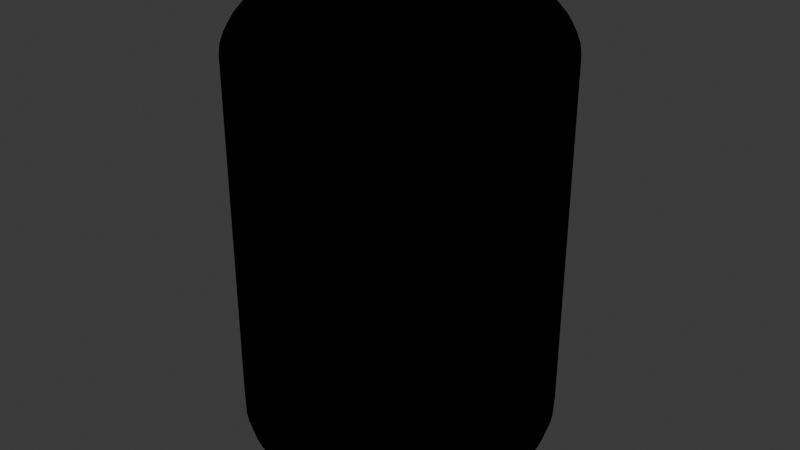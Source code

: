 # Source: can00.blend  (saved by Blender 4.3.34; exported with 4.5.12 LTS)
import bpy
from mathutils import Matrix  # noqa: F401  (used for matrix-valued properties, if any)

bpy.ops.wm.read_factory_settings(use_empty=True)
scene = bpy.context.scene
scene.name = 'Scene'

# ---- collections
col_collection = bpy.data.collections.new('Collection'); scene.collection.children.link(col_collection)

# ---- images (referenced by path relative to the original .blend; pixels are not part of the script)
import os
ASSET_DIR = os.environ.get("B2B_ASSET_DIR", "")  # directory of the original .blend (textures are referenced by path, not embedded)
HERE = os.path.dirname(os.path.abspath(__file__))  # packed textures are extracted next to this script under _unpacked/

def load_image(name, relpath, width, height, colorspace="sRGB"):
    """Load a texture the original file referenced (path relative to the .blend, or extracted next to this script)."""
    p = next((c for c in (os.path.join(HERE, relpath), os.path.join(ASSET_DIR, relpath)) if relpath and os.path.exists(c)), "")
    if p:
        img = bpy.data.images.load(p, check_existing=True)
        img.name = name
    else:  # same state as the original file: an image datablock whose file is absent (Cycles renders it pink)
        img = bpy.data.images.new(name, width, height)
        img.source = "FILE"
        img.filepath = "//" + (relpath or name)
    img.colorspace_settings.name = colorspace
    return img
img_can00_alb_png = load_image('Can00_Alb.png', 'Textures/Can00_Alb.png', 1024, 1024, 'sRGB')
img_can00_rgh_png = load_image('Can00_Rgh.png', 'Textures/Can00_Rgh.png', 1024, 1024, 'sRGB')
img_can00_mtl_png = load_image('Can00_Mtl.png', 'Textures/Can00_Mtl.png', 1024, 1024, 'sRGB')

# ---- materials (node trees are filled in below, after node groups)
mat_canmetal00 = bpy.data.materials.new('CanMetal00')
mat_canwrapping00 = bpy.data.materials.new('CanWrapping00')
mat_outline = bpy.data.materials.new('Outline')
mat_outline.diffuse_color = (0.0, 0.0, 0.0, 1.0)
mat_outline.roughness = 1.0

# ---- node groups
ng_smooth_by_angle = bpy.data.node_groups.new('Smooth by Angle', 'GeometryNodeTree')
_s = ng_smooth_by_angle.interface.new_socket(name='Mesh', in_out='OUTPUT', socket_type='NodeSocketGeometry')
_s = ng_smooth_by_angle.interface.new_socket(name='Mesh', in_out='INPUT', socket_type='NodeSocketGeometry')
_s = ng_smooth_by_angle.interface.new_socket(name='Angle', in_out='INPUT', socket_type='NodeSocketFloat')
_s.subtype = 'ANGLE'
_s.default_value = 0.5236
_s.min_value = 0.0
_s.max_value = 3.142
_s.description = 'Maximum face angle for smooth edges'
_s = ng_smooth_by_angle.interface.new_socket(name='Ignore Sharpness', in_out='INPUT', socket_type='NodeSocketBool')
_s.force_non_field = True
ng_smooth_by_angle.description = 'Set the sharpness of mesh edges based on the angle between the neighboring faces'
ng_smooth_by_angle.is_modifier = True
_N = ng_smooth_by_angle.nodes; _L = ng_smooth_by_angle.links
n0 = _N.new('GeometryNodeSetShadeSmooth'); n0.name = 'Set Shade Smooth'; n0.location = (120, -80)
n0.domain = 'EDGE'
n1 = _N.new('GeometryNodeSetShadeSmooth'); n1.name = 'Set Shade Smooth.001'; n1.location = (300, -80)
n2 = _N.new('NodeGroupOutput'); n2.name = 'Group Output'; n2.location = (480, -80)
n3 = _N.new('GeometryNodeInputMeshEdgeAngle'); n3.name = 'Edge Angle'; n3.location = (-440, -240)
n4 = _N.new('NodeGroupInput'); n4.name = 'Group Input'; n4.location = (-80, -80)
n5 = _N.new('GeometryNodeInputEdgeSmooth'); n5.name = 'Is Edge Smooth'; n5.location = (-260, -120)
n6 = _N.new('GeometryNodeInputShadeSmooth'); n6.name = 'Is Shade Smooth'; n6.location = (-440, -397)
n7 = _N.new('FunctionNodeCompare'); n7.name = 'Compare'; n7.location = (-260, -260)
n7.operation = 'LESS_EQUAL'
n7.inputs[6].default_value = (0.0, 0.0, 0.0, 0.0)
n7.inputs[7].default_value = (0.0, 0.0, 0.0, 0.0)
n8 = _N.new('FunctionNodeBooleanMath'); n8.name = 'Boolean Math.001'; n8.location = (-80, -260)
n9 = _N.new('NodeGroupInput'); n9.name = 'Group Input.001'; n9.location = (-440, -329)
n10 = _N.new('NodeGroupInput'); n10.name = 'Group Input.002'; n10.location = (-259, -189)
n11 = _N.new('FunctionNodeBooleanMath'); n11.name = 'Boolean Math'; n11.location = (-80, -149)
n11.operation = 'OR'
n12 = _N.new('FunctionNodeBooleanMath'); n12.name = 'Boolean Math.002'; n12.location = (-260, -380)
n12.operation = 'OR'
n13 = _N.new('NodeGroupInput'); n13.name = 'Group Input.003'; n13.location = (-440, -460)
_L.new(n3.outputs[0], n7.inputs[0])
_L.new(n1.outputs[0], n2.inputs[0])
_L.new(n9.outputs[1], n7.inputs[1])
_L.new(n7.outputs[0], n8.inputs[0])
_L.new(n4.outputs[0], n0.inputs[0])
_L.new(n0.outputs[0], n1.inputs[0])
_L.new(n8.outputs[0], n0.inputs[2])
_L.new(n10.outputs[2], n11.inputs[1])
_L.new(n5.outputs[0], n11.inputs[0])
_L.new(n11.outputs[0], n0.inputs[1])
_L.new(n13.outputs[2], n12.inputs[1])
_L.new(n6.outputs[0], n12.inputs[0])
_L.new(n12.outputs[0], n8.inputs[1])
n2.is_active_output = True

# ---- material node trees
mat_canmetal00.use_nodes = True; mat_canmetal00.node_tree.nodes.clear()
_N = mat_canmetal00.node_tree.nodes; _L = mat_canmetal00.node_tree.links
n0 = _N.new('ShaderNodeBsdfPrincipled'); n0.name = 'Principled BSDF'; n0.location = (10, 300)
n0.inputs[0].default_value = (0.4887, 0.4887, 0.4887, 1.0)
n0.inputs[1].default_value = 0.5238
n0.inputs[2].default_value = 0.1429
n1 = _N.new('ShaderNodeOutputMaterial'); n1.name = 'Material Output'; n1.location = (300, 300)
_L.new(n0.outputs[0], n1.inputs[0])
n1.is_active_output = True
mat_canwrapping00.use_nodes = True; mat_canwrapping00.node_tree.nodes.clear()
_N = mat_canwrapping00.node_tree.nodes; _L = mat_canwrapping00.node_tree.links
n0 = _N.new('ShaderNodeBsdfPrincipled'); n0.name = 'Principled BSDF'; n0.location = (10, 300)
n1 = _N.new('ShaderNodeOutputMaterial'); n1.name = 'Material Output'; n1.location = (300, 300)
n2 = _N.new('ShaderNodeTexImage'); n2.name = 'Image Texture'; n2.location = (-595, 331)
n2.image = img_can00_alb_png
n3 = _N.new('ShaderNodeTexImage'); n3.name = 'Image Texture.001'; n3.location = (-416, 16)
n3.image = img_can00_rgh_png
n4 = _N.new('ShaderNodeTexImage'); n4.name = 'Image Texture.002'; n4.location = (-713, 54)
n4.image = img_can00_mtl_png
_L.new(n0.outputs[0], n1.inputs[0])
_L.new(n2.outputs[0], n0.inputs[0])
_L.new(n4.outputs[0], n0.inputs[1])
_L.new(n3.outputs[0], n0.inputs[2])
n1.is_active_output = True
mat_outline.use_nodes = True; mat_outline.node_tree.nodes.clear()
_N = mat_outline.node_tree.nodes; _L = mat_outline.node_tree.links
n0 = _N.new('ShaderNodeOutputMaterial'); n0.name = 'Material Output'; n0.location = (300, 300)
n1 = _N.new('ShaderNodeEmission'); n1.name = 'Emission'; n1.location = (10, 300)
n1.inputs[0].default_value = (0.0, 0.0, 0.0, 1.0)
_L.new(n1.outputs[0], n0.inputs[0])
n0.is_active_output = True

# ---- world
world_world = bpy.data.worlds.new('World'); scene.world = world_world
world_world.use_nodes = True; world_world.node_tree.nodes.clear()
_N = world_world.node_tree.nodes; _L = world_world.node_tree.links
n0 = _N.new('ShaderNodeOutputWorld'); n0.name = 'World Output'; n0.location = (300, 300)
n1 = _N.new('ShaderNodeBackground'); n1.name = 'Background'; n1.location = (10, 300)
n1.inputs[0].default_value = (0.05088, 0.05088, 0.05088, 1.0)
_L.new(n1.outputs[0], n0.inputs[0])
n0.is_active_output = True
world_world.color = (0.05088, 0.05088, 0.05088)
world_world.sun_shadow_jitter_overblur = 0.0

# ---- meshes
me_can00 = bpy.data.meshes.new('Can00')
me_can00.from_pydata([(2.014e-09, 0.629, 1.25), (0.1227, 0.6169, 1.25), (0.2407, 0.5811, 1.25), (0.3495, 0.523, 1.25), (0.4448, 0.4448, 1.25), (0.523, 0.3495, 1.25), (0.5811, 0.2407, 1.25), (0.6169, 0.1227, 1.25), (0.629, -2.981e-10, 1.25), (0.6169, -0.1227, 1.25), (0.5811, -0.2407, 1.25), (0.523, -0.3495, 1.25), (0.4448, -0.4448, 1.25), (0.3495, -0.523, 1.25), (0.2407, -0.5811, 1.25), (0.1227, -0.6169, 1.25), (2.014e-09, -0.629, 1.25), (-0.1227, -0.6169, 1.25), (-0.2407, -0.5811, 1.25), (-0.3495, -0.523, 1.25), (-0.4448, -0.4448, 1.25), (-0.523, -0.3495, 1.25), (-0.5811, -0.2407, 1.25), (-0.6169, -0.1227, 1.25), (-0.629, -2.981e-10, 1.25), (-0.6169, 0.1227, 1.25), (-0.5811, 0.2407, 1.25), (-0.523, 0.3495, 1.25), (-0.4448, 0.4448, 1.25), (-0.3495, 0.523, 1.25), (-0.2407, 0.5811, 1.25), (-0.1227, 0.6169, 1.25), (1.181e-09, 0.6375, -1.338), (0.1244, 0.6253, -1.338), (0.244, 0.589, -1.338), (0.3542, 0.5301, -1.338), (0.4508, 0.4508, -1.338), (0.5301, 0.3542, -1.338), (0.589, 0.244, -1.338), (0.6253, 0.1244, -1.338), (0.6375, 1.736e-09, -1.338), (0.6253, -0.1244, -1.338), (0.589, -0.244, -1.338), (0.5301, -0.3542, -1.338), (0.4508, -0.4508, -1.338), (0.3542, -0.5301, -1.338), (0.244, -0.589, -1.338), (0.1244, -0.6253, -1.338), (2.561e-09, -0.6375, -1.338), (-0.1244, -0.6253, -1.338), (-0.244, -0.589, -1.338), (-0.3542, -0.5301, -1.338), (-0.4508, -0.4508, -1.338), (-0.5301, -0.3542, -1.338), (-0.589, -0.244, -1.338), (-0.6253, -0.1244, -1.338), (-0.6375, 3.566e-10, -1.338), (-0.6253, 0.1244, -1.338), (-0.589, 0.244, -1.338), (-0.5301, 0.3542, -1.338), (-0.4508, 0.4508, -1.338), (-0.3542, 0.5301, -1.338), (-0.244, 0.589, -1.338), (-0.1244, 0.6253, -1.338), (-1.976e-09, 0.5171, 1.218), (0.1009, 0.5072, 1.218), (0.1979, 0.4778, 1.218), (0.2873, 0.43, 1.218), (0.3657, 0.3657, 1.218), (0.43, 0.2873, 1.218), (0.4778, 0.1979, 1.218), (0.5072, 0.1009, 1.218), (0.5171, 4.141e-09, 1.218), (0.5072, -0.1009, 1.218), (0.4778, -0.1979, 1.218), (0.43, -0.2873, 1.218), (0.3657, -0.3657, 1.218), (0.2873, -0.43, 1.218), (0.1979, -0.4778, 1.218), (0.1009, -0.5072, 1.218), (7.507e-09, -0.5171, 1.218), (-0.1009, -0.5072, 1.218), (-0.1979, -0.4778, 1.218), (-0.2873, -0.43, 1.218), (-0.3657, -0.3657, 1.218), (-0.43, -0.2873, 1.218), (-0.4778, -0.1979, 1.218), (-0.5072, -0.1009, 1.218), (-0.5171, -5.342e-09, 1.218), (-0.5072, 0.1009, 1.218), (-0.4778, 0.1979, 1.218), (-0.43, 0.2873, 1.218), (-0.3657, 0.3657, 1.218), (-0.2873, 0.43, 1.218), (-0.1979, 0.4778, 1.218), (-0.1009, 0.5072, 1.218), (0.1507, 0.7578, -1.25), (-2.617e-10, 0.7726, -1.25), (0.2957, 0.7138, -1.25), (0.4293, 0.6424, -1.25), (0.5463, 0.5463, -1.25), (0.6424, 0.4293, -1.25), (0.7138, 0.2957, -1.25), (0.7578, 0.1507, -1.25), (0.7726, 4.134e-10, -1.25), (0.7578, -0.1507, -1.25), (0.7138, -0.2957, -1.25), (0.6424, -0.4293, -1.25), (0.5463, -0.5463, -1.25), (0.4293, -0.6424, -1.25), (0.2957, -0.7138, -1.25), (0.1507, -0.7578, -1.25), (1.277e-09, -0.7726, -1.25), (-0.1507, -0.7578, -1.25), (-0.2957, -0.7138, -1.25), (-0.4293, -0.6424, -1.25), (-0.5463, -0.5463, -1.25), (-0.6424, -0.4293, -1.25), (-0.7138, -0.2957, -1.25), (-0.7578, -0.1507, -1.25), (-0.7726, -1.125e-09, -1.25), (-0.7578, 0.1507, -1.25), (-0.7138, 0.2957, -1.25), (-0.6424, 0.4293, -1.25), (-0.5463, 0.5463, -1.25), (-0.4293, 0.6424, -1.25), (-0.2957, 0.7138, -1.25), (-0.1507, 0.7578, -1.25), (2.341e-09, 0.5647, 1.231), (0.1102, 0.5539, 1.231), (0.2161, 0.5217, 1.231), (0.3137, 0.4695, 1.231), (0.3993, 0.3993, 1.231), (0.4695, 0.3137, 1.231), (0.5217, 0.2161, 1.231), (0.5539, 0.1102, 1.231), (0.5647, -8.39e-10, 1.231), (0.5539, -0.1102, 1.231), (0.5217, -0.2161, 1.231), (0.4695, -0.3137, 1.231), (0.3993, -0.3993, 1.231), (0.3137, -0.4695, 1.231), (0.2161, -0.5217, 1.231), (0.1102, -0.5539, 1.231), (2.341e-09, -0.5647, 1.231), (-0.1102, -0.5539, 1.231), (-0.2161, -0.5217, 1.231), (-0.3137, -0.4695, 1.231), (-0.3993, -0.3993, 1.231), (-0.4695, -0.3137, 1.231), (-0.5217, -0.2161, 1.231), (-0.5539, -0.1102, 1.231), (-0.5647, -8.39e-10, 1.231), (-0.5539, 0.1102, 1.231), (-0.5217, 0.2161, 1.231), (-0.4695, 0.3137, 1.231), (-0.3993, 0.3993, 1.231), (-0.3137, 0.4695, 1.231), (-0.2161, 0.5217, 1.231), (-0.1102, 0.5539, 1.231), (2.341e-09, 0.5647, 1.214), (0.1102, 0.5539, 1.214), (0.2161, 0.5217, 1.214), (0.3137, 0.4695, 1.214), (0.3993, 0.3993, 1.214), (0.4695, 0.3137, 1.214), (0.5217, 0.2161, 1.214), (0.5539, 0.1102, 1.214), (0.5647, -8.39e-10, 1.214), (0.5539, -0.1102, 1.214), (0.5217, -0.2161, 1.214), (0.4695, -0.3137, 1.214), (0.3993, -0.3993, 1.214), (0.3137, -0.4695, 1.214), (0.2161, -0.5217, 1.214), (0.1102, -0.5539, 1.214), (2.341e-09, -0.5647, 1.214), (-0.1102, -0.5539, 1.214), (-0.2161, -0.5217, 1.214), (-0.3137, -0.4695, 1.214), (-0.3993, -0.3993, 1.214), (-0.4695, -0.3137, 1.214), (-0.5217, -0.2161, 1.214), (-0.5539, -0.1102, 1.214), (-0.5647, -8.39e-10, 1.214), (-0.5539, 0.1102, 1.214), (-0.5217, 0.2161, 1.214), (-0.4695, 0.3137, 1.214), (-0.3993, 0.3993, 1.214), (-0.3137, 0.4695, 1.214), (-0.2161, 0.5217, 1.214), (-0.1102, 0.5539, 1.214), (-2.662e-09, 0.5456, 1.214), (0.1064, 0.5351, 1.214), (0.2088, 0.5041, 1.214), (0.3031, 0.4537, 1.214), (0.3858, 0.3858, 1.214), (0.4537, 0.3031, 1.214), (0.5041, 0.2088, 1.214), (0.5351, 0.1064, 1.214), (0.5456, 4.164e-09, 1.214), (0.5351, -0.1064, 1.214), (0.5041, -0.2088, 1.214), (0.4537, -0.3031, 1.214), (0.3858, -0.3858, 1.214), (0.3031, -0.4537, 1.214), (0.2088, -0.5041, 1.214), (0.1064, -0.5351, 1.214), (7.344e-09, -0.5456, 1.214), (-0.1064, -0.5351, 1.214), (-0.2088, -0.5041, 1.214), (-0.3031, -0.4537, 1.214), (-0.3858, -0.3858, 1.214), (-0.4537, -0.3031, 1.214), (-0.5041, -0.2088, 1.214), (-0.5351, -0.1064, 1.214), (-0.5456, -5.842e-09, 1.214), (-0.5351, 0.1064, 1.214), (-0.5041, 0.2088, 1.214), (-0.4537, 0.3031, 1.214), (-0.3858, 0.3858, 1.214), (-0.3031, 0.4537, 1.214), (-0.2088, 0.5041, 1.214), (-0.1064, 0.5351, 1.214), (2.934e-10, 0.85, 0.9391), (2.934e-10, 0.7997, 1.075), (2.91e-10, 0.8433, 0.9856), (2.91e-10, 0.8249, 1.035), (0.156, 0.7843, 1.075), (0.1658, 0.8337, 0.9391), (0.1609, 0.809, 1.035), (0.1645, 0.8271, 0.9856), (0.306, 0.7388, 1.075), (0.3253, 0.7853, 0.9391), (0.3157, 0.7621, 1.035), (0.3227, 0.7791, 0.9856), (0.4443, 0.6649, 1.075), (0.4722, 0.7067, 0.9391), (0.4583, 0.6858, 1.035), (0.4685, 0.7011, 0.9856), (0.5655, 0.5655, 1.075), (0.601, 0.601, 0.9391), (0.5833, 0.5833, 1.035), (0.5963, 0.5963, 0.9856), (0.6649, 0.4443, 1.075), (0.7067, 0.4722, 0.9391), (0.6858, 0.4583, 1.035), (0.7011, 0.4685, 0.9856), (0.7388, 0.306, 1.075), (0.7853, 0.3253, 0.9391), (0.7621, 0.3157, 1.035), (0.7791, 0.3227, 0.9856), (0.7843, 0.156, 1.075), (0.8337, 0.1658, 0.9391), (0.809, 0.1609, 1.035), (0.8271, 0.1645, 0.9856), (0.7997, -4.47e-10, 1.075), (0.85, -4.47e-10, 0.9391), (0.8249, -4.657e-10, 1.035), (0.8433, -4.657e-10, 0.9856), (0.7843, -0.156, 1.075), (0.8337, -0.1658, 0.9391), (0.809, -0.1609, 1.035), (0.8271, -0.1645, 0.9856), (0.7388, -0.306, 1.075), (0.7853, -0.3253, 0.9391), (0.7621, -0.3157, 1.035), (0.7791, -0.3227, 0.9856), (0.6649, -0.4443, 1.075), (0.7067, -0.4722, 0.9391), (0.6858, -0.4583, 1.035), (0.7011, -0.4685, 0.9856), (0.5655, -0.5655, 1.075), (0.601, -0.601, 0.9391), (0.5833, -0.5833, 1.035), (0.5963, -0.5963, 0.9856), (0.4443, -0.6649, 1.075), (0.4722, -0.7067, 0.9391), (0.4583, -0.6858, 1.035), (0.4685, -0.7011, 0.9856), (0.306, -0.7388, 1.075), (0.3253, -0.7853, 0.9391), (0.3157, -0.7621, 1.035), (0.3227, -0.7791, 0.9856), (0.156, -0.7843, 1.075), (0.1658, -0.8337, 0.9391), (0.1609, -0.809, 1.035), (0.1645, -0.8271, 0.9856), (2.934e-10, -0.7997, 1.075), (2.934e-10, -0.85, 0.9391), (2.91e-10, -0.8249, 1.035), (2.91e-10, -0.8433, 0.9856), (-0.156, -0.7843, 1.075), (-0.1658, -0.8337, 0.9391), (-0.1609, -0.809, 1.035), (-0.1645, -0.8271, 0.9856), (-0.306, -0.7388, 1.075), (-0.3253, -0.7853, 0.9391), (-0.3157, -0.7621, 1.035), (-0.3227, -0.7791, 0.9856), (-0.4443, -0.6649, 1.075), (-0.4722, -0.7067, 0.9391), (-0.4583, -0.6858, 1.035), (-0.4685, -0.7011, 0.9856), (-0.5655, -0.5655, 1.075), (-0.601, -0.601, 0.9391), (-0.5833, -0.5833, 1.035), (-0.5963, -0.5963, 0.9856), (-0.6649, -0.4443, 1.075), (-0.7067, -0.4722, 0.9391), (-0.6858, -0.4583, 1.035), (-0.7011, -0.4685, 0.9856), (-0.7388, -0.306, 1.075), (-0.7853, -0.3253, 0.9391), (-0.7621, -0.3157, 1.035), (-0.7791, -0.3227, 0.9856), (-0.7843, -0.156, 1.075), (-0.8337, -0.1658, 0.9391), (-0.809, -0.1609, 1.035), (-0.8271, -0.1645, 0.9856), (-0.7997, -4.47e-10, 1.075), (-0.85, -4.47e-10, 0.9391), (-0.8249, -4.657e-10, 1.035), (-0.8433, -4.657e-10, 0.9856), (-0.7843, 0.156, 1.075), (-0.8337, 0.1658, 0.9391), (-0.809, 0.1609, 1.035), (-0.8271, 0.1645, 0.9856), (-0.7388, 0.306, 1.075), (-0.7853, 0.3253, 0.9391), (-0.7621, 0.3157, 1.035), (-0.7791, 0.3227, 0.9856), (-0.6649, 0.4443, 1.075), (-0.7067, 0.4722, 0.9391), (-0.6858, 0.4583, 1.035), (-0.7011, 0.4685, 0.9856), (-0.5655, 0.5655, 1.075), (-0.601, 0.601, 0.9391), (-0.5833, 0.5833, 1.035), (-0.5963, 0.5963, 0.9856), (-0.4443, 0.6649, 1.075), (-0.4722, 0.7067, 0.9391), (-0.4583, 0.6858, 1.035), (-0.4685, 0.7011, 0.9856), (-0.306, 0.7388, 1.075), (-0.3253, 0.7853, 0.9391), (-0.3157, 0.7621, 1.035), (-0.3227, 0.7791, 0.9856), (-0.156, 0.7843, 1.075), (-0.1658, 0.8337, 0.9391), (-0.1609, 0.809, 1.035), (-0.1645, 0.8271, 0.9856), (2.934e-10, 0.6646, 1.233), (2.049e-09, 0.6286, 1.25), (5.311e-10, 0.6546, 1.242), (1.164e-09, 0.6414, 1.248), (0.1226, 0.6165, 1.25), (0.1297, 0.6519, 1.233), (0.1251, 0.6291, 1.248), (0.1277, 0.6421, 1.242), (0.2406, 0.5807, 1.25), (0.2544, 0.6141, 1.233), (0.2455, 0.5926, 1.248), (0.2505, 0.6048, 1.242), (0.3492, 0.5227, 1.25), (0.3693, 0.5526, 1.233), (0.3564, 0.5333, 1.248), (0.3637, 0.5443, 1.242), (0.4445, 0.4445, 1.25), (0.47, 0.47, 1.233), (0.4536, 0.4536, 1.248), (0.4629, 0.4629, 1.242), (0.5227, 0.3492, 1.25), (0.5526, 0.3693, 1.233), (0.5333, 0.3564, 1.248), (0.5443, 0.3637, 1.242), (0.5807, 0.2406, 1.25), (0.6141, 0.2544, 1.233), (0.5926, 0.2455, 1.248), (0.6048, 0.2505, 1.242), (0.6165, 0.1226, 1.25), (0.6519, 0.1297, 1.233), (0.6291, 0.1251, 1.248), (0.6421, 0.1277, 1.242), (0.6286, -2.951e-10, 1.25), (0.6646, -4.47e-10, 1.233), (0.6414, -3.711e-10, 1.248), (0.6546, -4.22e-10, 1.242), (0.6165, -0.1226, 1.25), (0.6519, -0.1297, 1.233), (0.6291, -0.1251, 1.248), (0.6421, -0.1277, 1.242), (0.5807, -0.2406, 1.25), (0.6141, -0.2544, 1.233), (0.5926, -0.2455, 1.248), (0.6048, -0.2505, 1.242), (0.5227, -0.3492, 1.25), (0.5526, -0.3693, 1.233), (0.5333, -0.3564, 1.248), (0.5443, -0.3637, 1.242), (0.4445, -0.4445, 1.25), (0.47, -0.47, 1.233), (0.4536, -0.4536, 1.248), (0.4629, -0.4629, 1.242), (0.3492, -0.5227, 1.25), (0.3693, -0.5526, 1.233), (0.3564, -0.5333, 1.248), (0.3637, -0.5443, 1.242), (0.2406, -0.5807, 1.25), (0.2544, -0.6141, 1.233), (0.2455, -0.5926, 1.248), (0.2505, -0.6048, 1.242), (0.1226, -0.6165, 1.25), (0.1297, -0.6519, 1.233), (0.1251, -0.6291, 1.248), (0.1277, -0.6421, 1.242), (2.049e-09, -0.6286, 1.25), (2.934e-10, -0.6646, 1.233), (1.164e-09, -0.6414, 1.248), (5.311e-10, -0.6546, 1.242), (-0.1226, -0.6165, 1.25), (-0.1297, -0.6519, 1.233), (-0.1251, -0.6291, 1.248), (-0.1277, -0.6421, 1.242), (-0.2406, -0.5807, 1.25), (-0.2544, -0.6141, 1.233), (-0.2455, -0.5926, 1.248), (-0.2505, -0.6048, 1.242), (-0.3492, -0.5227, 1.25), (-0.3693, -0.5526, 1.233), (-0.3564, -0.5333, 1.248), (-0.3637, -0.5443, 1.242), (-0.4445, -0.4445, 1.25), (-0.47, -0.47, 1.233), (-0.4536, -0.4536, 1.248), (-0.4629, -0.4629, 1.242), (-0.5227, -0.3492, 1.25), (-0.5526, -0.3693, 1.233), (-0.5333, -0.3564, 1.248), (-0.5443, -0.3637, 1.242), (-0.5807, -0.2406, 1.25), (-0.6141, -0.2544, 1.233), (-0.5926, -0.2455, 1.248), (-0.6048, -0.2505, 1.242), (-0.6165, -0.1226, 1.25), (-0.6519, -0.1297, 1.233), (-0.6291, -0.1251, 1.248), (-0.6421, -0.1277, 1.242), (-0.6286, -2.951e-10, 1.25), (-0.6646, -4.47e-10, 1.233), (-0.6414, -3.711e-10, 1.248), (-0.6546, -4.22e-10, 1.242), (-0.6165, 0.1226, 1.25), (-0.6519, 0.1297, 1.233), (-0.6291, 0.1251, 1.248), (-0.6421, 0.1277, 1.242), (-0.5807, 0.2406, 1.25), (-0.6141, 0.2544, 1.233), (-0.5926, 0.2455, 1.248), (-0.6048, 0.2505, 1.242), (-0.5227, 0.3492, 1.25), (-0.5526, 0.3693, 1.233), (-0.5333, 0.3564, 1.248), (-0.5443, 0.3637, 1.242), (-0.4445, 0.4445, 1.25), (-0.47, 0.47, 1.233), (-0.4536, 0.4536, 1.248), (-0.4629, 0.4629, 1.242), (-0.3492, 0.5227, 1.25), (-0.3693, 0.5526, 1.233), (-0.3564, 0.5333, 1.248), (-0.3637, 0.5443, 1.242), (-0.2406, 0.5807, 1.25), (-0.2544, 0.6141, 1.233), (-0.2455, 0.5926, 1.248), (-0.2505, 0.6048, 1.242), (-0.1226, 0.6165, 1.25), (-0.1297, 0.6519, 1.233), (-0.1251, 0.6291, 1.248), (-0.1277, 0.6421, 1.242), (-2.095e-10, 0.7763, -1.246), (2.934e-10, 0.85, -1.107), (-8.731e-11, 0.8244, -1.205), (1.746e-10, 0.8431, -1.154), (0.1658, 0.8337, -1.107), (0.1514, 0.7614, -1.246), (0.1645, 0.8269, -1.154), (0.1608, 0.8085, -1.205), (0.3253, 0.7853, -1.107), (0.2971, 0.7172, -1.246), (0.3227, 0.779, -1.154), (0.3155, 0.7616, -1.205), (0.4722, 0.7067, -1.107), (0.4313, 0.6455, -1.246), (0.4684, 0.701, -1.154), (0.458, 0.6854, -1.205), (0.601, 0.601, -1.107), (0.5489, 0.5489, -1.246), (0.5962, 0.5962, -1.154), (0.5829, 0.5829, -1.205), (0.7067, 0.4722, -1.107), (0.6455, 0.4313, -1.246), (0.701, 0.4684, -1.154), (0.6854, 0.458, -1.205), (0.7853, 0.3253, -1.107), (0.7172, 0.2971, -1.246), (0.779, 0.3227, -1.154), (0.7616, 0.3155, -1.205), (0.8337, 0.1658, -1.107), (0.7614, 0.1514, -1.246), (0.8269, 0.1645, -1.154), (0.8085, 0.1608, -1.205), (0.85, -4.47e-10, -1.107), (0.7763, 3.612e-10, -1.246), (0.8431, -3.492e-10, -1.154), (0.8244, -8.731e-11, -1.205), (0.8337, -0.1658, -1.107), (0.7614, -0.1514, -1.246), (0.8269, -0.1645, -1.154), (0.8085, -0.1608, -1.205), (0.7853, -0.3253, -1.107), (0.7172, -0.2971, -1.246), (0.779, -0.3227, -1.154), (0.7616, -0.3155, -1.205), (0.7067, -0.4722, -1.107), (0.6455, -0.4313, -1.246), (0.701, -0.4684, -1.154), (0.6854, -0.458, -1.205), (0.601, -0.601, -1.107), (0.5489, -0.5489, -1.246), (0.5962, -0.5962, -1.154), (0.5829, -0.5829, -1.205), (0.4722, -0.7067, -1.107), (0.4313, -0.6455, -1.246), (0.4684, -0.701, -1.154), (0.458, -0.6854, -1.205), (0.3253, -0.7853, -1.107), (0.2971, -0.7172, -1.246), (0.3227, -0.779, -1.154), (0.3155, -0.7616, -1.205), (0.1658, -0.8337, -1.107), (0.1514, -0.7614, -1.246), (0.1645, -0.8269, -1.154), (0.1608, -0.8085, -1.205), (2.934e-10, -0.85, -1.107), (1.225e-09, -0.7763, -1.246), (4.075e-10, -0.8431, -1.154), (6.694e-10, -0.8244, -1.205), (-0.1658, -0.8337, -1.107), (-0.1514, -0.7614, -1.246), (-0.1645, -0.8269, -1.154), (-0.1608, -0.8085, -1.205), (-0.3253, -0.7853, -1.107), (-0.2971, -0.7172, -1.246), (-0.3227, -0.779, -1.154), (-0.3155, -0.7616, -1.205), (-0.4722, -0.7067, -1.107), (-0.4313, -0.6455, -1.246), (-0.4684, -0.701, -1.154), (-0.458, -0.6854, -1.205), (-0.601, -0.601, -1.107), (-0.5489, -0.5489, -1.246), (-0.5962, -0.5962, -1.154), (-0.5829, -0.5829, -1.205), (-0.7067, -0.4722, -1.107), (-0.6455, -0.4313, -1.246), (-0.701, -0.4684, -1.154), (-0.6854, -0.458, -1.205), (-0.7853, -0.3253, -1.107), (-0.7172, -0.2971, -1.246), (-0.779, -0.3227, -1.154), (-0.7616, -0.3155, -1.205), (-0.8337, -0.1658, -1.107), (-0.7614, -0.1514, -1.246), (-0.8269, -0.1645, -1.154), (-0.8085, -0.1608, -1.205), (-0.85, -4.47e-10, -1.107), (-0.7763, -1.073e-09, -1.246), (-0.8431, -5.53e-10, -1.154), (-0.8244, -8.149e-10, -1.205), (-0.8337, 0.1658, -1.107), (-0.7614, 0.1514, -1.246), (-0.8269, 0.1645, -1.154), (-0.8085, 0.1608, -1.205), (-0.7853, 0.3253, -1.107), (-0.7172, 0.2971, -1.246), (-0.779, 0.3227, -1.154), (-0.7616, 0.3155, -1.205), (-0.7067, 0.4722, -1.107), (-0.6455, 0.4313, -1.246), (-0.701, 0.4684, -1.154), (-0.6854, 0.458, -1.205), (-0.601, 0.601, -1.107), (-0.5489, 0.5489, -1.246), (-0.5962, 0.5962, -1.154), (-0.5829, 0.5829, -1.205), (-0.4722, 0.7067, -1.107), (-0.4313, 0.6455, -1.246), (-0.4684, 0.701, -1.154), (-0.458, 0.6854, -1.205), (-0.3253, 0.7853, -1.107), (-0.2971, 0.7172, -1.246), (-0.3227, 0.779, -1.154), (-0.3155, 0.7616, -1.205), (-0.1658, 0.8337, -1.107), (-0.1514, 0.7614, -1.246), (-0.1645, 0.8269, -1.154), (-0.1608, 0.8085, -1.205), (0.1299, 0.6533, -1.338), (1.181e-09, 0.6661, -1.338), (0.2549, 0.6154, -1.338), (0.3701, 0.5538, -1.338), (0.471, 0.471, -1.338), (0.5538, 0.3701, -1.338), (0.6154, 0.2549, -1.338), (0.6533, 0.1299, -1.338), (0.6661, 1.736e-09, -1.338), (0.6533, -0.1299, -1.338), (0.6154, -0.2549, -1.338), (0.5538, -0.3701, -1.338), (0.471, -0.471, -1.338), (0.3701, -0.5538, -1.338), (0.2549, -0.6154, -1.338), (0.1299, -0.6533, -1.338), (2.561e-09, -0.6661, -1.338), (-0.1299, -0.6533, -1.338), (-0.2549, -0.6154, -1.338), (-0.3701, -0.5538, -1.338), (-0.471, -0.471, -1.338), (-0.5538, -0.3701, -1.338), (-0.6154, -0.2549, -1.338), (-0.6533, -0.1299, -1.338), (-0.6661, 3.566e-10, -1.338), (-0.6533, 0.1299, -1.338), (-0.6154, 0.2549, -1.338), (-0.5538, 0.3701, -1.338), (-0.471, 0.471, -1.338), (-0.3701, 0.5538, -1.338), (-0.2549, 0.6154, -1.338), (-0.1299, 0.6533, -1.338), (0.1137, 0.5714, -1.344), (4.149e-10, 0.5826, -1.344), (0.2229, 0.5382, -1.344), (0.3237, 0.4844, -1.344), (0.4119, 0.4119, -1.344), (0.4844, 0.3237, -1.344), (0.5382, 0.2229, -1.344), (0.5714, 0.1137, -1.344), (0.5826, 1.587e-09, -1.344), (0.5714, -0.1137, -1.344), (0.5382, -0.2229, -1.344), (0.4844, -0.3237, -1.344), (0.4119, -0.4119, -1.344), (0.3237, -0.4844, -1.344), (0.2229, -0.5382, -1.344), (0.1137, -0.5714, -1.344), (1.676e-09, -0.5826, -1.344), (-0.1137, -0.5714, -1.344), (-0.2229, -0.5382, -1.344), (-0.3237, -0.4844, -1.344), (-0.4119, -0.4119, -1.344), (-0.4844, -0.3237, -1.344), (-0.5382, -0.2229, -1.344), (-0.5714, -0.1137, -1.344), (-0.5826, 3.259e-10, -1.344), (-0.5714, 0.1137, -1.344), (-0.5382, 0.2229, -1.344), (-0.4844, 0.3237, -1.344), (-0.4119, 0.4119, -1.344), (-0.3237, 0.4844, -1.344), (-0.2229, 0.5382, -1.344), (-0.1137, 0.5714, -1.344)], [], [(2, 3, 364, 360), (5, 6, 376, 372), (6, 7, 380, 376), (7, 8, 384, 380), (8, 9, 388, 384), (9, 10, 392, 388), (10, 11, 396, 392), (11, 12, 400, 396), (12, 13, 404, 400), (13, 14, 408, 404), (14, 15, 412, 408), (15, 16, 416, 412), (16, 17, 420, 416), (17, 18, 424, 420), (18, 19, 428, 424), (19, 20, 432, 428), (20, 21, 436, 432), (21, 22, 440, 436), (22, 23, 444, 440), (23, 24, 448, 444), (24, 25, 452, 448), (25, 26, 456, 452), (26, 27, 460, 456), (27, 28, 464, 460), (28, 29, 468, 464), (29, 30, 472, 468), (30, 31, 476, 472), (3, 4, 368, 364), (4, 5, 372, 368), (485, 489, 98, 96), (1, 2, 360, 356), (489, 493, 99, 98), (493, 497, 100, 99), (497, 501, 101, 100), (501, 505, 102, 101), (505, 509, 103, 102), (509, 513, 104, 103), (513, 517, 105, 104), (517, 521, 106, 105), (521, 525, 107, 106), (525, 529, 108, 107), (529, 533, 109, 108), (533, 537, 110, 109), (537, 541, 111, 110), (541, 545, 112, 111), (545, 549, 113, 112), (549, 553, 114, 113), (553, 557, 115, 114), (557, 561, 116, 115), (561, 565, 117, 116), (565, 569, 118, 117), (569, 573, 119, 118), (573, 577, 120, 119), (577, 581, 121, 120), (581, 585, 122, 121), (585, 589, 123, 122), (589, 593, 124, 123), (593, 597, 125, 124), (597, 601, 126, 125), (601, 605, 127, 126), (481, 224, 229, 484), (23, 22, 150, 151), (604, 349, 224, 481), (484, 229, 233, 488), (488, 233, 237, 492), (492, 237, 241, 496), (496, 241, 245, 500), (500, 245, 249, 504), (504, 249, 253, 508), (508, 253, 257, 512), (512, 257, 261, 516), (516, 261, 265, 520), (520, 265, 269, 524), (524, 269, 273, 528), (528, 273, 277, 532), (532, 277, 281, 536), (536, 281, 285, 540), (540, 285, 289, 544), (544, 289, 293, 548), (548, 293, 297, 552), (552, 297, 301, 556), (556, 301, 305, 560), (560, 305, 309, 564), (564, 309, 313, 568), (568, 313, 317, 572), (572, 317, 321, 576), (576, 321, 325, 580), (580, 325, 329, 584), (584, 329, 333, 588), (588, 333, 337, 592), (592, 337, 341, 596), (596, 341, 345, 600), (600, 345, 349, 604), (480, 485, 96, 97), (52, 53, 661, 660), (225, 348, 477, 352), (232, 228, 357, 361), (236, 232, 361, 365), (240, 236, 365, 369), (244, 240, 369, 373), (248, 244, 373, 377), (252, 248, 377, 381), (256, 252, 381, 385), (260, 256, 385, 389), (264, 260, 389, 393), (268, 264, 393, 397), (272, 268, 397, 401), (276, 272, 401, 405), (280, 276, 405, 409), (284, 280, 409, 413), (288, 284, 413, 417), (292, 288, 417, 421), (296, 292, 421, 425), (300, 296, 425, 429), (304, 300, 429, 433), (308, 304, 433, 437), (312, 308, 437, 441), (316, 312, 441, 445), (320, 316, 445, 449), (324, 320, 449, 453), (328, 324, 453, 457), (332, 328, 457, 461), (336, 332, 461, 465), (340, 336, 465, 469), (344, 340, 469, 473), (348, 344, 473, 477), (0, 1, 356, 353), (65, 64, 95, 94, 93, 92, 91, 90, 89, 88, 87, 86, 85, 84, 83, 82, 81, 80, 79, 78, 77, 76, 75, 74, 73, 72, 71, 70, 69, 68, 67, 66), (10, 9, 137, 138), (24, 23, 151, 152), (11, 10, 138, 139), (25, 24, 152, 153), (12, 11, 139, 140), (26, 25, 153, 154), (13, 12, 140, 141), (27, 26, 154, 155), (14, 13, 141, 142), (1, 0, 128, 129), (28, 27, 155, 156), (15, 14, 142, 143), (2, 1, 129, 130), (29, 28, 156, 157), (16, 15, 143, 144), (3, 2, 130, 131), (30, 29, 157, 158), (17, 16, 144, 145), (4, 3, 131, 132), (31, 30, 158, 159), (18, 17, 145, 146), (5, 4, 132, 133), (0, 31, 159, 128), (19, 18, 146, 147), (6, 5, 133, 134), (20, 19, 147, 148), (7, 6, 134, 135), (21, 20, 148, 149), (8, 7, 135, 136), (22, 21, 149, 150), (9, 8, 136, 137), (608, 609, 97, 96), (610, 608, 96, 98), (611, 610, 98, 99), (612, 611, 99, 100), (613, 612, 100, 101), (614, 613, 101, 102), (615, 614, 102, 103), (616, 615, 103, 104), (617, 616, 104, 105), (618, 617, 105, 106), (619, 618, 106, 107), (620, 619, 107, 108), (621, 620, 108, 109), (622, 621, 109, 110), (623, 622, 110, 111), (624, 623, 111, 112), (625, 624, 112, 113), (626, 625, 113, 114), (627, 626, 114, 115), (628, 627, 115, 116), (629, 628, 116, 117), (630, 629, 117, 118), (631, 630, 118, 119), (632, 631, 119, 120), (633, 632, 120, 121), (634, 633, 121, 122), (635, 634, 122, 123), (636, 635, 123, 124), (637, 636, 124, 125), (638, 637, 125, 126), (639, 638, 126, 127), (609, 639, 127, 97), (93, 94, 222, 221), (66, 67, 195, 194), (154, 153, 185, 186), (92, 93, 221, 220), (65, 66, 194, 193), (153, 152, 184, 185), (91, 92, 220, 219), (64, 65, 193, 192), (152, 151, 183, 184), (90, 91, 219, 218), (151, 150, 182, 183), (89, 90, 218, 217), (150, 149, 181, 182), (88, 89, 217, 216), (149, 148, 180, 181), (87, 88, 216, 215), (148, 147, 179, 180), (86, 87, 215, 214), (147, 146, 178, 179), (85, 86, 214, 213), (146, 145, 177, 178), (84, 85, 213, 212), (145, 144, 176, 177), (83, 84, 212, 211), (82, 83, 211, 210), (144, 143, 175, 176), (81, 82, 210, 209), (143, 142, 174, 175), (80, 81, 209, 208), (142, 141, 173, 174), (79, 80, 208, 207), (141, 140, 172, 173), (192, 193, 161, 160), (193, 194, 162, 161), (194, 195, 163, 162), (195, 196, 164, 163), (196, 197, 165, 164), (197, 198, 166, 165), (198, 199, 167, 166), (199, 200, 168, 167), (200, 201, 169, 168), (201, 202, 170, 169), (202, 203, 171, 170), (203, 204, 172, 171), (204, 205, 173, 172), (205, 206, 174, 173), (206, 207, 175, 174), (207, 208, 176, 175), (208, 209, 177, 176), (209, 210, 178, 177), (210, 211, 179, 178), (211, 212, 180, 179), (212, 213, 181, 180), (213, 214, 182, 181), (214, 215, 183, 182), (215, 216, 184, 183), (216, 217, 185, 184), (217, 218, 186, 185), (218, 219, 187, 186), (219, 220, 188, 187), (220, 221, 189, 188), (221, 222, 190, 189), (222, 223, 191, 190), (223, 192, 160, 191), (155, 154, 186, 187), (129, 128, 160, 161), (67, 68, 196, 195), (94, 95, 223, 222), (156, 155, 187, 188), (130, 129, 161, 162), (68, 69, 197, 196), (95, 64, 192, 223), (157, 156, 188, 189), (69, 70, 198, 197), (131, 130, 162, 163), (158, 157, 189, 190), (70, 71, 199, 198), (132, 131, 163, 164), (159, 158, 190, 191), (71, 72, 200, 199), (133, 132, 164, 165), (128, 159, 191, 160), (134, 133, 165, 166), (72, 73, 201, 200), (135, 134, 166, 167), (73, 74, 202, 201), (136, 135, 167, 168), (74, 75, 203, 202), (137, 136, 168, 169), (75, 76, 204, 203), (138, 137, 169, 170), (76, 77, 205, 204), (139, 138, 170, 171), (77, 78, 206, 205), (140, 139, 171, 172), (78, 79, 207, 206), (229, 224, 226, 231), (231, 226, 227, 230), (230, 227, 225, 228), (233, 229, 231, 235), (235, 231, 230, 234), (234, 230, 228, 232), (237, 233, 235, 239), (239, 235, 234, 238), (238, 234, 232, 236), (241, 237, 239, 243), (243, 239, 238, 242), (242, 238, 236, 240), (245, 241, 243, 247), (247, 243, 242, 246), (246, 242, 240, 244), (249, 245, 247, 251), (251, 247, 246, 250), (250, 246, 244, 248), (253, 249, 251, 255), (255, 251, 250, 254), (254, 250, 248, 252), (257, 253, 255, 259), (259, 255, 254, 258), (258, 254, 252, 256), (261, 257, 259, 263), (263, 259, 258, 262), (262, 258, 256, 260), (265, 261, 263, 267), (267, 263, 262, 266), (266, 262, 260, 264), (269, 265, 267, 271), (271, 267, 266, 270), (270, 266, 264, 268), (273, 269, 271, 275), (275, 271, 270, 274), (274, 270, 268, 272), (277, 273, 275, 279), (279, 275, 274, 278), (278, 274, 272, 276), (281, 277, 279, 283), (283, 279, 278, 282), (282, 278, 276, 280), (285, 281, 283, 287), (287, 283, 282, 286), (286, 282, 280, 284), (289, 285, 287, 291), (291, 287, 286, 290), (290, 286, 284, 288), (293, 289, 291, 295), (295, 291, 290, 294), (294, 290, 288, 292), (297, 293, 295, 299), (299, 295, 294, 298), (298, 294, 292, 296), (301, 297, 299, 303), (303, 299, 298, 302), (302, 298, 296, 300), (305, 301, 303, 307), (307, 303, 302, 306), (306, 302, 300, 304), (309, 305, 307, 311), (311, 307, 306, 310), (310, 306, 304, 308), (313, 309, 311, 315), (315, 311, 310, 314), (314, 310, 308, 312), (317, 313, 315, 319), (319, 315, 314, 318), (318, 314, 312, 316), (321, 317, 319, 323), (323, 319, 318, 322), (322, 318, 316, 320), (325, 321, 323, 327), (327, 323, 322, 326), (326, 322, 320, 324), (329, 325, 327, 331), (331, 327, 326, 330), (330, 326, 324, 328), (333, 329, 331, 335), (335, 331, 330, 334), (334, 330, 328, 332), (337, 333, 335, 339), (339, 335, 334, 338), (338, 334, 332, 336), (341, 337, 339, 343), (343, 339, 338, 342), (342, 338, 336, 340), (345, 341, 343, 347), (347, 343, 342, 346), (346, 342, 340, 344), (349, 345, 347, 351), (351, 347, 346, 350), (350, 346, 344, 348), (224, 349, 351, 226), (226, 351, 350, 227), (227, 350, 348, 225), (31, 0, 353, 476), (353, 356, 358, 355), (355, 358, 359, 354), (354, 359, 357, 352), (356, 360, 362, 358), (358, 362, 363, 359), (359, 363, 361, 357), (360, 364, 366, 362), (362, 366, 367, 363), (363, 367, 365, 361), (364, 368, 370, 366), (366, 370, 371, 367), (367, 371, 369, 365), (368, 372, 374, 370), (370, 374, 375, 371), (371, 375, 373, 369), (372, 376, 378, 374), (374, 378, 379, 375), (375, 379, 377, 373), (376, 380, 382, 378), (378, 382, 383, 379), (379, 383, 381, 377), (380, 384, 386, 382), (382, 386, 387, 383), (383, 387, 385, 381), (384, 388, 390, 386), (386, 390, 391, 387), (387, 391, 389, 385), (388, 392, 394, 390), (390, 394, 395, 391), (391, 395, 393, 389), (392, 396, 398, 394), (394, 398, 399, 395), (395, 399, 397, 393), (396, 400, 402, 398), (398, 402, 403, 399), (399, 403, 401, 397), (400, 404, 406, 402), (402, 406, 407, 403), (403, 407, 405, 401), (404, 408, 410, 406), (406, 410, 411, 407), (407, 411, 409, 405), (408, 412, 414, 410), (410, 414, 415, 411), (411, 415, 413, 409), (412, 416, 418, 414), (414, 418, 419, 415), (415, 419, 417, 413), (416, 420, 422, 418), (418, 422, 423, 419), (419, 423, 421, 417), (420, 424, 426, 422), (422, 426, 427, 423), (423, 427, 425, 421), (424, 428, 430, 426), (426, 430, 431, 427), (427, 431, 429, 425), (428, 432, 434, 430), (430, 434, 435, 431), (431, 435, 433, 429), (432, 436, 438, 434), (434, 438, 439, 435), (435, 439, 437, 433), (436, 440, 442, 438), (438, 442, 443, 439), (439, 443, 441, 437), (440, 444, 446, 442), (442, 446, 447, 443), (443, 447, 445, 441), (444, 448, 450, 446), (446, 450, 451, 447), (447, 451, 449, 445), (448, 452, 454, 450), (450, 454, 455, 451), (451, 455, 453, 449), (452, 456, 458, 454), (454, 458, 459, 455), (455, 459, 457, 453), (456, 460, 462, 458), (458, 462, 463, 459), (459, 463, 461, 457), (460, 464, 466, 462), (462, 466, 467, 463), (463, 467, 465, 461), (464, 468, 470, 466), (466, 470, 471, 467), (467, 471, 469, 465), (468, 472, 474, 470), (470, 474, 475, 471), (471, 475, 473, 469), (472, 476, 478, 474), (474, 478, 479, 475), (475, 479, 477, 473), (476, 353, 355, 478), (478, 355, 354, 479), (479, 354, 352, 477), (228, 225, 352, 357), (481, 484, 486, 483), (483, 486, 487, 482), (482, 487, 485, 480), (484, 488, 490, 486), (486, 490, 491, 487), (487, 491, 489, 485), (488, 492, 494, 490), (490, 494, 495, 491), (491, 495, 493, 489), (492, 496, 498, 494), (494, 498, 499, 495), (495, 499, 497, 493), (496, 500, 502, 498), (498, 502, 503, 499), (499, 503, 501, 497), (500, 504, 506, 502), (502, 506, 507, 503), (503, 507, 505, 501), (504, 508, 510, 506), (506, 510, 511, 507), (507, 511, 509, 505), (508, 512, 514, 510), (510, 514, 515, 511), (511, 515, 513, 509), (512, 516, 518, 514), (514, 518, 519, 515), (515, 519, 517, 513), (516, 520, 522, 518), (518, 522, 523, 519), (519, 523, 521, 517), (520, 524, 526, 522), (522, 526, 527, 523), (523, 527, 525, 521), (524, 528, 530, 526), (526, 530, 531, 527), (527, 531, 529, 525), (528, 532, 534, 530), (530, 534, 535, 531), (531, 535, 533, 529), (532, 536, 538, 534), (534, 538, 539, 535), (535, 539, 537, 533), (536, 540, 542, 538), (538, 542, 543, 539), (539, 543, 541, 537), (540, 544, 546, 542), (542, 546, 547, 543), (543, 547, 545, 541), (544, 548, 550, 546), (546, 550, 551, 547), (547, 551, 549, 545), (548, 552, 554, 550), (550, 554, 555, 551), (551, 555, 553, 549), (552, 556, 558, 554), (554, 558, 559, 555), (555, 559, 557, 553), (556, 560, 562, 558), (558, 562, 563, 559), (559, 563, 561, 557), (560, 564, 566, 562), (562, 566, 567, 563), (563, 567, 565, 561), (564, 568, 570, 566), (566, 570, 571, 567), (567, 571, 569, 565), (568, 572, 574, 570), (570, 574, 575, 571), (571, 575, 573, 569), (572, 576, 578, 574), (574, 578, 579, 575), (575, 579, 577, 573), (576, 580, 582, 578), (578, 582, 583, 579), (579, 583, 581, 577), (580, 584, 586, 582), (582, 586, 587, 583), (583, 587, 585, 581), (584, 588, 590, 586), (586, 590, 591, 587), (587, 591, 589, 585), (588, 592, 594, 590), (590, 594, 595, 591), (591, 595, 593, 589), (592, 596, 598, 594), (594, 598, 599, 595), (595, 599, 597, 593), (596, 600, 602, 598), (598, 602, 603, 599), (599, 603, 601, 597), (600, 604, 606, 602), (602, 606, 607, 603), (603, 607, 605, 601), (604, 481, 483, 606), (606, 483, 482, 607), (607, 482, 480, 605), (605, 480, 97, 127), (33, 32, 609, 608), (34, 33, 608, 610), (35, 34, 610, 611), (36, 35, 611, 612), (37, 36, 612, 613), (38, 37, 613, 614), (39, 38, 614, 615), (40, 39, 615, 616), (41, 40, 616, 617), (42, 41, 617, 618), (43, 42, 618, 619), (44, 43, 619, 620), (45, 44, 620, 621), (46, 45, 621, 622), (47, 46, 622, 623), (48, 47, 623, 624), (49, 48, 624, 625), (50, 49, 625, 626), (51, 50, 626, 627), (52, 51, 627, 628), (53, 52, 628, 629), (54, 53, 629, 630), (55, 54, 630, 631), (56, 55, 631, 632), (57, 56, 632, 633), (58, 57, 633, 634), (59, 58, 634, 635), (60, 59, 635, 636), (61, 60, 636, 637), (62, 61, 637, 638), (63, 62, 638, 639), (32, 63, 639, 609), (641, 640, 642, 643, 644, 645, 646, 647, 648, 649, 650, 651, 652, 653, 654, 655, 656, 657, 658, 659, 660, 661, 662, 663, 664, 665, 666, 667, 668, 669, 670, 671), (39, 40, 648, 647), (53, 54, 662, 661), (40, 41, 649, 648), (54, 55, 663, 662), (41, 42, 650, 649), (55, 56, 664, 663), (42, 43, 651, 650), (56, 57, 665, 664), (43, 44, 652, 651), (57, 58, 666, 665), (44, 45, 653, 652), (58, 59, 667, 666), (45, 46, 654, 653), (32, 33, 640, 641), (59, 60, 668, 667), (46, 47, 655, 654), (33, 34, 642, 640), (60, 61, 669, 668), (47, 48, 656, 655), (34, 35, 643, 642), (61, 62, 670, 669), (48, 49, 657, 656), (35, 36, 644, 643), (62, 63, 671, 670), (49, 50, 658, 657), (36, 37, 645, 644), (63, 32, 641, 671), (50, 51, 659, 658), (37, 38, 646, 645), (51, 52, 660, 659), (38, 39, 647, 646)])
me_can00.polygons.foreach_set('use_smooth', [True] * 642)
me_can00.polygons.foreach_set('material_index', [0, 0, 0, 0, 0, 0, 0, 0, 0, 0, 0, 0, 0, 0, 0, 0, 0, 0, 0, 0, 0, 0, 0, 0, 0, 0, 0, 0, 0, 0, 0, 0, 0, 0, 0, 0, 0, 0, 0, 0, 0, 0, 0, 0, 0, 0, 0, 0, 0, 0, 0, 0, 0, 0, 0, 0, 0, 0, 0, 0, 1, 0, 1, 1, 1, 1, 1, 1, 1, 1, 1, 1, 1, 1, 1, 1, 1, 1, 1, 1, 1, 1, 1, 1, 1, 1, 1, 1, 1, 1, 1, 1, 1, 0, 0, 1, 1, 1, 1, 1, 1, 1, 1, 1, 1, 1, 1, 1, 1, 1, 1, 1, 1, 1, 1, 1, 1, 1, 1, 1, 1, 1, 1, 1, 1, 1, 0, 0, 0, 0, 0, 0, 0, 0, 0, 0, 0, 0, 0, 0, 0, 0, 0, 0, 0, 0, 0, 0, 0, 0, 0, 0, 0, 0, 0, 0, 0, 0, 0, 0, 0, 0, 0, 0, 0, 0, 0, 0, 0, 0, 0, 0, 0, 0, 0, 0, 0, 0, 0, 0, 0, 0, 0, 0, 0, 0, 0, 0, 0, 0, 0, 0, 0, 0, 0, 0, 0, 0, 0, 0, 0, 0, 0, 0, 0, 0, 0, 0, 0, 0, 0, 0, 0, 0, 0, 0, 0, 0, 0, 0, 0, 0, 0, 0, 0, 0, 0, 0, 0, 0, 0, 0, 0, 0, 0, 0, 0, 0, 0, 0, 0, 0, 0, 0, 0, 0, 0, 0, 0, 0, 0, 0, 0, 0, 0, 0, 0, 0, 0, 0, 0, 0, 0, 0, 0, 0, 0, 0, 0, 0, 0, 0, 0, 0, 0, 0, 0, 0, 0, 0, 0, 0, 0, 0, 0, 0, 0, 1, 1, 1, 1, 1, 1, 1, 1, 1, 1, 1, 1, 1, 1, 1, 1, 1, 1, 1, 1, 1, 1, 1, 1, 1, 1, 1, 1, 1, 1, 1, 1, 1, 1, 1, 1, 1, 1, 1, 1, 1, 1, 1, 1, 1, 1, 1, 1, 1, 1, 1, 1, 1, 1, 1, 1, 1, 1, 1, 1, 1, 1, 1, 1, 1, 1, 1, 1, 1, 1, 1, 1, 1, 1, 1, 1, 1, 1, 1, 1, 1, 1, 1, 1, 1, 1, 1, 1, 1, 1, 1, 1, 1, 1, 1, 1, 0, 0, 0, 0, 0, 0, 0, 0, 0, 0, 0, 0, 0, 0, 0, 0, 0, 0, 0, 0, 0, 0, 0, 0, 0, 0, 0, 0, 0, 0, 0, 0, 0, 0, 0, 0, 0, 0, 0, 0, 0, 0, 0, 0, 0, 0, 0, 0, 0, 0, 0, 0, 0, 0, 0, 0, 0, 0, 0, 0, 0, 0, 0, 0, 0, 0, 0, 0, 0, 0, 0, 0, 0, 0, 0, 0, 0, 0, 0, 0, 0, 0, 0, 0, 0, 0, 0, 0, 0, 0, 0, 0, 0, 0, 0, 0, 0, 1, 1, 1, 1, 1, 1, 1, 1, 1, 1, 1, 1, 1, 1, 1, 1, 1, 1, 1, 1, 1, 1, 1, 1, 1, 1, 1, 1, 1, 1, 1, 1, 1, 1, 1, 1, 1, 1, 1, 1, 1, 1, 1, 1, 1, 1, 1, 1, 1, 1, 1, 1, 1, 1, 1, 1, 1, 1, 1, 1, 1, 1, 1, 1, 1, 1, 1, 1, 1, 1, 1, 1, 1, 1, 1, 1, 1, 1, 1, 1, 1, 1, 1, 1, 1, 1, 1, 1, 1, 1, 1, 1, 1, 1, 1, 1, 1, 0, 0, 0, 0, 0, 0, 0, 0, 0, 0, 0, 0, 0, 0, 0, 0, 0, 0, 0, 0, 0, 0, 0, 0, 0, 0, 0, 0, 0, 0, 0, 0, 0, 0, 0, 0, 0, 0, 0, 0, 0, 0, 0, 0, 0, 0, 0, 0, 0, 0, 0, 0, 0, 0, 0, 0, 0, 0, 0, 0, 0, 0, 0, 0, 0])
_uv = me_can00.uv_layers.new(name='UVMap')
_uv.uv.foreach_set('vector', [0.3115, 0.3985, 0.3393, 0.3836, 0.339, 0.3832, 0.3113, 0.398, 0.3836, 0.3393, 0.3985, 0.3115, 0.398, 0.3113, 0.3832, 0.339, 0.3985, 0.3115, 0.4076, 0.2814, 0.4072, 0.2813, 0.398, 0.3113, 0.4076, 0.2814, 0.4107, 0.25, 0.4102, 0.25, 0.4072, 0.2813, 0.4107, 0.25, 0.4076, 0.2186, 0.4072, 0.2187, 0.4102, 0.25, 0.4076, 0.2186, 0.3985, 0.1885, 0.398, 0.1887, 0.4072, 0.2187, 0.3985, 0.1885, 0.3836, 0.1607, 0.3832, 0.161, 0.398, 0.1887, 0.3836, 0.1607, 0.3636, 0.1364, 0.3633, 0.1367, 0.3832, 0.161, 0.3636, 0.1364, 0.3393, 0.1164, 0.339, 0.1168, 0.3633, 0.1367, 0.3393, 0.1164, 0.3115, 0.1015, 0.3113, 0.102, 0.339, 0.1168, 0.3115, 0.1015, 0.2814, 0.09239, 0.2813, 0.09283, 0.3113, 0.102, 0.2814, 0.09239, 0.25, 0.0893, 0.25, 0.08976, 0.2813, 0.09284, 0.25, 0.0893, 0.2186, 0.09239, 0.2187, 0.09284, 0.25, 0.08976, 0.2186, 0.09239, 0.1885, 0.1015, 0.1887, 0.102, 0.2187, 0.09283, 0.1885, 0.1015, 0.1607, 0.1164, 0.161, 0.1168, 0.1887, 0.102, 0.1607, 0.1164, 0.1364, 0.1364, 0.1367, 0.1367, 0.161, 0.1168, 0.1364, 0.1364, 0.1164, 0.1607, 0.1168, 0.161, 0.1367, 0.1367, 0.1164, 0.1607, 0.1015, 0.1885, 0.102, 0.1887, 0.1168, 0.161, 0.1015, 0.1885, 0.09239, 0.2186, 0.09283, 0.2187, 0.102, 0.1887, 0.09239, 0.2186, 0.0893, 0.25, 0.08976, 0.25, 0.09284, 0.2187, 0.0893, 0.25, 0.09239, 0.2814, 0.09284, 0.2813, 0.08976, 0.25, 0.09239, 0.2814, 0.1015, 0.3115, 0.102, 0.3113, 0.09283, 0.2813, 0.1015, 0.3115, 0.1164, 0.3393, 0.1168, 0.339, 0.102, 0.3113, 0.1164, 0.3393, 0.1364, 0.3636, 0.1367, 0.3633, 0.1168, 0.339, 0.1364, 0.3636, 0.1607, 0.3836, 0.161, 0.3832, 0.1367, 0.3633, 0.1607, 0.3836, 0.1885, 0.3985, 0.1887, 0.398, 0.161, 0.3832, 0.1885, 0.3985, 0.2186, 0.4076, 0.2187, 0.4072, 0.1887, 0.398, 0.3393, 0.3836, 0.3636, 0.3636, 0.3633, 0.3633, 0.339, 0.3832, 0.3636, 0.3636, 0.3836, 0.3393, 0.3832, 0.339, 0.3633, 0.3633, 0.9678, 0.5009, 0.9384, 0.5009, 0.9385, 0.5, 0.9677, 0.5, 0.2814, 0.4076, 0.3115, 0.3985, 0.3113, 0.398, 0.2813, 0.4072, 0.9366, 0.5009, 0.9072, 0.5009, 0.9073, 0.5, 0.9365, 0.5, 0.9053, 0.5009, 0.8759, 0.5009, 0.876, 0.5, 0.9052, 0.5, 0.8741, 0.5009, 0.8447, 0.5009, 0.8448, 0.5, 0.874, 0.5, 0.8428, 0.5009, 0.8134, 0.5009, 0.8135, 0.5, 0.8427, 0.5, 0.8116, 0.5009, 0.7822, 0.5009, 0.7823, 0.5, 0.8115, 0.5, 0.7803, 0.5009, 0.7509, 0.5009, 0.751, 0.5, 0.7802, 0.5, 0.7491, 0.5009, 0.7197, 0.5009, 0.7198, 0.5, 0.749, 0.5, 0.7178, 0.5009, 0.6884, 0.5009, 0.6885, 0.5, 0.7177, 0.5, 0.6866, 0.5009, 0.6572, 0.5009, 0.6573, 0.5, 0.6865, 0.5, 0.6553, 0.5009, 0.6259, 0.5009, 0.626, 0.5, 0.6552, 0.5, 0.6241, 0.5009, 0.5947, 0.5009, 0.5948, 0.5, 0.624, 0.5, 0.5928, 0.5009, 0.5634, 0.5009, 0.5635, 0.5, 0.5927, 0.5, 0.5616, 0.5009, 0.5322, 0.5009, 0.5323, 0.5, 0.5615, 0.5, 0.5303, 0.5009, 0.5009, 0.5009, 0.501, 0.5, 0.5302, 0.5, 0.4991, 0.5009, 0.4697, 0.5009, 0.4698, 0.5, 0.499, 0.5, 0.4678, 0.5009, 0.4384, 0.5009, 0.4385, 0.5, 0.4677, 0.5, 0.4366, 0.5009, 0.4072, 0.5009, 0.4073, 0.5, 0.4365, 0.5, 0.4053, 0.5009, 0.3759, 0.5009, 0.376, 0.5, 0.4052, 0.5, 0.3741, 0.5009, 0.3447, 0.5009, 0.3448, 0.5, 0.374, 0.5, 0.3428, 0.5009, 0.3134, 0.5009, 0.3135, 0.5, 0.3427, 0.5, 0.3116, 0.5009, 0.2822, 0.5009, 0.2823, 0.5, 0.3115, 0.5, 0.2803, 0.5009, 0.2509, 0.5009, 0.251, 0.5, 0.2802, 0.5, 0.2491, 0.5009, 0.2197, 0.5009, 0.2198, 0.5, 0.249, 0.5, 0.2178, 0.5009, 0.1884, 0.5009, 0.1885, 0.5, 0.2177, 0.5, 0.1866, 0.5009, 0.1572, 0.5009, 0.1573, 0.5, 0.1865, 0.5, 0.1553, 0.5009, 0.1259, 0.5009, 0.126, 0.5, 0.1552, 0.5, 0.1241, 0.5009, 0.09469, 0.5009, 0.09476, 0.5, 0.124, 0.5, 0.09281, 0.5009, 0.06344, 0.5009, 0.06351, 0.5, 0.09274, 0.5, 0.06156, 0.5009, 0.03219, 0.5009, 0.03226, 0.5, 0.06149, 0.5, 0.25, 0.05276, 0.25, 0.83, 0.2188, 0.83, 0.2188, 0.05276, 0.09239, 0.2186, 0.1015, 0.1885, 0.1015, 0.1885, 0.09239, 0.2186, 0.2812, 0.05276, 0.2812, 0.83, 0.25, 0.83, 0.25, 0.05276, 0.2188, 0.05276, 0.2188, 0.83, 0.1875, 0.83, 0.1875, 0.05276, 0.1875, 0.05276, 0.1875, 0.83, 0.1562, 0.83, 0.1562, 0.05276, 0.1562, 0.05276, 0.1562, 0.83, 0.125, 0.83, 0.125, 0.05276, 0.125, 0.05276, 0.125, 0.83, 0.09375, 0.83, 0.09375, 0.05276, 0.09375, 0.05276, 0.09375, 0.83, 0.0625, 0.83, 0.0625, 0.05276, 0.0625, 0.05276, 0.0625, 0.83, 0.03125, 0.83, 0.03125, 0.05276, 0.03125, 0.05276, 0.03125, 0.83, 0.0, 0.83, 0.0, 0.05276, 1.0, 0.05276, 1.0, 0.83, 0.9688, 0.83, 0.9688, 0.05276, 0.9688, 0.05276, 0.9688, 0.83, 0.9375, 0.83, 0.9375, 0.05276, 0.9375, 0.05276, 0.9375, 0.83, 0.9062, 0.83, 0.9062, 0.05276, 0.9062, 0.05276, 0.9062, 0.83, 0.875, 0.83, 0.875, 0.05276, 0.875, 0.05276, 0.875, 0.83, 0.8438, 0.83, 0.8438, 0.05276, 0.8438, 0.05276, 0.8438, 0.83, 0.8125, 0.83, 0.8125, 0.05276, 0.8125, 0.05276, 0.8125, 0.83, 0.7812, 0.83, 0.7812, 0.05276, 0.7812, 0.05276, 0.7812, 0.83, 0.75, 0.83, 0.75, 0.05276, 0.75, 0.05276, 0.75, 0.83, 0.7188, 0.83, 0.7188, 0.05276, 0.7188, 0.05276, 0.7188, 0.83, 0.6875, 0.83, 0.6875, 0.05276, 0.6875, 0.05276, 0.6875, 0.83, 0.6562, 0.83, 0.6562, 0.05276, 0.6562, 0.05276, 0.6562, 0.83, 0.625, 0.83, 0.625, 0.05276, 0.625, 0.05276, 0.625, 0.83, 0.5938, 0.83, 0.5938, 0.05276, 0.5938, 0.05276, 0.5938, 0.83, 0.5625, 0.83, 0.5625, 0.05276, 0.5625, 0.05276, 0.5625, 0.83, 0.5312, 0.83, 0.5312, 0.05276, 0.5312, 0.05276, 0.5312, 0.83, 0.5, 0.83, 0.5, 0.05276, 0.5, 0.05276, 0.5, 0.83, 0.4688, 0.83, 0.4687, 0.05276, 0.4687, 0.05276, 0.4688, 0.83, 0.4375, 0.83, 0.4375, 0.05276, 0.4375, 0.05276, 0.4375, 0.83, 0.4062, 0.83, 0.4062, 0.05276, 0.4062, 0.05276, 0.4062, 0.83, 0.375, 0.83, 0.375, 0.05276, 0.375, 0.05276, 0.375, 0.83, 0.3438, 0.83, 0.3437, 0.05276, 0.3437, 0.05276, 0.3438, 0.83, 0.3125, 0.83, 0.3125, 0.05276, 0.3125, 0.05276, 0.3125, 0.83, 0.2812, 0.83, 0.2812, 0.05276, 0.9991, 0.5009, 0.9697, 0.5009, 0.9698, 0.5, 0.999, 0.5, 0.6039, 0.1039, 0.5783, 0.1352, 0.5783, 0.1352, 0.6039, 0.1039, 0.25, 0.8818, 0.2812, 0.8818, 0.2812, 0.9418, 0.25, 0.9418, 0.1875, 0.8818, 0.2188, 0.8818, 0.2188, 0.9418, 0.1875, 0.9418, 0.1562, 0.8818, 0.1875, 0.8818, 0.1875, 0.9418, 0.1562, 0.9418, 0.125, 0.8818, 0.1562, 0.8818, 0.1562, 0.9418, 0.125, 0.9418, 0.09375, 0.8818, 0.125, 0.8818, 0.125, 0.9418, 0.09375, 0.9418, 0.0625, 0.8818, 0.09375, 0.8818, 0.09375, 0.9418, 0.0625, 0.9418, 0.03125, 0.8818, 0.0625, 0.8818, 0.0625, 0.9418, 0.03125, 0.9418, 0.0, 0.8818, 0.03125, 0.8818, 0.03125, 0.9418, 0.0, 0.9418, 0.9688, 0.8818, 1.0, 0.8818, 1.0, 0.9418, 0.9688, 0.9418, 0.9375, 0.8818, 0.9688, 0.8818, 0.9688, 0.9418, 0.9375, 0.9418, 0.9062, 0.8818, 0.9375, 0.8818, 0.9375, 0.9418, 0.9062, 0.9418, 0.875, 0.8818, 0.9062, 0.8818, 0.9062, 0.9418, 0.875, 0.9418, 0.8438, 0.8818, 0.875, 0.8818, 0.875, 0.9418, 0.8438, 0.9418, 0.8125, 0.8818, 0.8438, 0.8818, 0.8438, 0.9418, 0.8125, 0.9418, 0.7812, 0.8818, 0.8125, 0.8818, 0.8125, 0.9418, 0.7812, 0.9418, 0.75, 0.8818, 0.7812, 0.8818, 0.7812, 0.9418, 0.75, 0.9418, 0.7188, 0.8818, 0.75, 0.8818, 0.75, 0.9418, 0.7188, 0.9418, 0.6875, 0.8818, 0.7188, 0.8818, 0.7188, 0.9418, 0.6875, 0.9418, 0.6562, 0.8818, 0.6875, 0.8818, 0.6875, 0.9418, 0.6562, 0.9418, 0.625, 0.8818, 0.6562, 0.8818, 0.6562, 0.9418, 0.625, 0.9418, 0.5938, 0.8818, 0.625, 0.8818, 0.625, 0.9418, 0.5938, 0.9418, 0.5625, 0.8818, 0.5938, 0.8818, 0.5938, 0.9418, 0.5625, 0.9418, 0.5312, 0.8818, 0.5625, 0.8818, 0.5625, 0.9418, 0.5312, 0.9418, 0.5, 0.8818, 0.5312, 0.8818, 0.5312, 0.9418, 0.5, 0.9418, 0.4688, 0.8818, 0.5, 0.8818, 0.5, 0.9418, 0.4688, 0.9418, 0.4375, 0.8818, 0.4688, 0.8818, 0.4688, 0.9418, 0.4375, 0.9418, 0.4062, 0.8818, 0.4375, 0.8818, 0.4375, 0.9418, 0.4062, 0.9418, 0.375, 0.8818, 0.4062, 0.8818, 0.4062, 0.9418, 0.375, 0.9418, 0.3438, 0.8818, 0.375, 0.8818, 0.375, 0.9418, 0.3438, 0.9418, 0.3125, 0.8818, 0.3438, 0.8818, 0.3438, 0.9418, 0.3125, 0.9418, 0.2812, 0.8818, 0.3125, 0.8818, 0.3125, 0.9418, 0.2812, 0.9418, 0.25, 0.4107, 0.2814, 0.4076, 0.2813, 0.4072, 0.25, 0.4102, 0.2803, 0.4023, 0.25, 0.4053, 0.2197, 0.4023, 0.1906, 0.3935, 0.1637, 0.3791, 0.1402, 0.3598, 0.1209, 0.3363, 0.1065, 0.3094, 0.09771, 0.2803, 0.09473, 0.25, 0.09771, 0.2197, 0.1065, 0.1906, 0.1209, 0.1637, 0.1402, 0.1402, 0.1637, 0.1209, 0.1906, 0.1065, 0.2197, 0.09771, 0.25, 0.09473, 0.2803, 0.09771, 0.3094, 0.1065, 0.3363, 0.1209, 0.3598, 0.1402, 0.3791, 0.1637, 0.3935, 0.1906, 0.4023, 0.2197, 0.4053, 0.25, 0.4023, 0.2803, 0.3935, 0.3094, 0.3791, 0.3363, 0.3598, 0.3598, 0.3363, 0.3791, 0.3094, 0.3935, 0.3985, 0.1885, 0.4076, 0.2186, 0.4076, 0.2186, 0.3985, 0.1885, 0.0893, 0.25, 0.09239, 0.2186, 0.09239, 0.2186, 0.0893, 0.25, 0.3836, 0.1607, 0.3985, 0.1885, 0.3985, 0.1885, 0.3836, 0.1607, 0.09239, 0.2814, 0.0893, 0.25, 0.0893, 0.25, 0.09239, 0.2814, 0.3636, 0.1364, 0.3836, 0.1607, 0.3836, 0.1607, 0.3636, 0.1364, 0.1015, 0.3115, 0.09239, 0.2814, 0.09239, 0.2814, 0.1015, 0.3115, 0.3393, 0.1164, 0.3636, 0.1364, 0.3636, 0.1364, 0.3393, 0.1164, 0.1164, 0.3393, 0.1015, 0.3115, 0.1015, 0.3115, 0.1164, 0.3393, 0.3115, 0.1015, 0.3393, 0.1164, 0.3393, 0.1164, 0.3115, 0.1015, 0.2814, 0.4076, 0.25, 0.4107, 0.25, 0.4107, 0.2814, 0.4076, 0.1364, 0.3636, 0.1164, 0.3393, 0.1164, 0.3393, 0.1364, 0.3636, 0.2814, 0.09239, 0.3115, 0.1015, 0.3115, 0.1015, 0.2814, 0.09239, 0.3115, 0.3985, 0.2814, 0.4076, 0.2814, 0.4076, 0.3115, 0.3985, 0.1607, 0.3836, 0.1364, 0.3636, 0.1364, 0.3636, 0.1607, 0.3836, 0.25, 0.0893, 0.2814, 0.09239, 0.2814, 0.09239, 0.25, 0.0893, 0.3393, 0.3836, 0.3115, 0.3985, 0.3115, 0.3985, 0.3393, 0.3836, 0.1885, 0.3985, 0.1607, 0.3836, 0.1607, 0.3836, 0.1885, 0.3985, 0.2186, 0.09239, 0.25, 0.0893, 0.25, 0.0893, 0.2186, 0.09239, 0.3636, 0.3636, 0.3393, 0.3836, 0.3393, 0.3836, 0.3636, 0.3636, 0.2186, 0.4076, 0.1885, 0.3985, 0.1885, 0.3985, 0.2186, 0.4076, 0.1885, 0.1015, 0.2186, 0.09239, 0.2186, 0.09239, 0.1885, 0.1015, 0.3836, 0.3393, 0.3636, 0.3636, 0.3636, 0.3636, 0.3836, 0.3393, 0.25, 0.4107, 0.2186, 0.4076, 0.2186, 0.4076, 0.25, 0.4107, 0.1607, 0.1164, 0.1885, 0.1015, 0.1885, 0.1015, 0.1607, 0.1164, 0.3985, 0.3115, 0.3836, 0.3393, 0.3836, 0.3393, 0.3985, 0.3115, 0.1364, 0.1364, 0.1607, 0.1164, 0.1607, 0.1164, 0.1364, 0.1364, 0.4076, 0.2814, 0.3985, 0.3115, 0.3985, 0.3115, 0.4076, 0.2814, 0.1164, 0.1607, 0.1364, 0.1364, 0.1364, 0.1364, 0.1164, 0.1607, 0.4107, 0.25, 0.4076, 0.2814, 0.4076, 0.2814, 0.4107, 0.25, 0.1015, 0.1885, 0.1164, 0.1607, 0.1164, 0.1607, 0.1015, 0.1885, 0.4076, 0.2186, 0.4107, 0.25, 0.4107, 0.25, 0.4076, 0.2186, 0.7921, 0.4617, 0.75, 0.4658, 0.75, 0.4745, 0.7938, 0.4702, 0.8326, 0.4494, 0.7921, 0.4617, 0.7938, 0.4702, 0.8359, 0.4574, 0.8699, 0.4294, 0.8326, 0.4494, 0.8359, 0.4574, 0.8747, 0.4366, 0.9026, 0.4026, 0.8699, 0.4294, 0.8747, 0.4366, 0.9087, 0.4087, 0.9294, 0.3699, 0.9026, 0.4026, 0.9087, 0.4087, 0.9366, 0.3747, 0.9494, 0.3326, 0.9294, 0.3699, 0.9366, 0.3747, 0.9574, 0.3359, 0.9617, 0.2921, 0.9494, 0.3326, 0.9574, 0.3359, 0.9702, 0.2938, 0.9658, 0.25, 0.9617, 0.2921, 0.9702, 0.2938, 0.9745, 0.25, 0.9617, 0.2079, 0.9658, 0.25, 0.9745, 0.25, 0.9702, 0.2062, 0.9494, 0.1674, 0.9617, 0.2079, 0.9702, 0.2062, 0.9574, 0.1641, 0.9294, 0.1301, 0.9494, 0.1674, 0.9574, 0.1641, 0.9366, 0.1253, 0.9026, 0.09741, 0.9294, 0.1301, 0.9366, 0.1253, 0.9087, 0.09128, 0.8699, 0.07057, 0.9026, 0.09741, 0.9087, 0.09128, 0.8747, 0.06336, 0.8326, 0.05063, 0.8699, 0.07057, 0.8747, 0.06336, 0.8359, 0.04262, 0.7921, 0.03835, 0.8326, 0.05063, 0.8359, 0.04262, 0.7938, 0.02984, 0.75, 0.0342, 0.7921, 0.03835, 0.7938, 0.02984, 0.75, 0.02553, 0.7079, 0.03835, 0.75, 0.0342, 0.75, 0.02553, 0.7062, 0.02984, 0.6674, 0.05063, 0.7079, 0.03835, 0.7062, 0.02984, 0.6641, 0.04262, 0.6301, 0.07057, 0.6674, 0.05063, 0.6641, 0.04262, 0.6253, 0.06336, 0.5974, 0.09741, 0.6301, 0.07057, 0.6253, 0.06336, 0.5913, 0.09128, 0.5706, 0.1301, 0.5974, 0.09741, 0.5913, 0.09128, 0.5634, 0.1253, 0.5506, 0.1674, 0.5706, 0.1301, 0.5634, 0.1253, 0.5426, 0.1641, 0.5383, 0.2079, 0.5506, 0.1674, 0.5426, 0.1641, 0.5298, 0.2062, 0.5342, 0.25, 0.5383, 0.2079, 0.5298, 0.2062, 0.5255, 0.25, 0.5383, 0.2921, 0.5342, 0.25, 0.5255, 0.25, 0.5298, 0.2938, 0.5506, 0.3326, 0.5383, 0.2921, 0.5298, 0.2938, 0.5426, 0.3359, 0.5706, 0.3699, 0.5506, 0.3326, 0.5426, 0.3359, 0.5634, 0.3747, 0.5974, 0.4026, 0.5706, 0.3699, 0.5634, 0.3747, 0.5913, 0.4087, 0.6301, 0.4294, 0.5974, 0.4026, 0.5913, 0.4087, 0.6253, 0.4366, 0.6674, 0.4494, 0.6301, 0.4294, 0.6253, 0.4366, 0.6641, 0.4574, 0.7079, 0.4617, 0.6674, 0.4494, 0.6641, 0.4574, 0.7062, 0.4702, 0.75, 0.4658, 0.7079, 0.4617, 0.7062, 0.4702, 0.75, 0.4745, 0.1637, 0.3791, 0.1906, 0.3935, 0.1906, 0.3935, 0.1637, 0.3791, 0.3094, 0.3935, 0.3363, 0.3791, 0.3363, 0.3791, 0.3094, 0.3935, 0.1015, 0.3115, 0.09239, 0.2814, 0.09239, 0.2814, 0.1015, 0.3115, 0.1402, 0.3598, 0.1637, 0.3791, 0.1637, 0.3791, 0.1402, 0.3598, 0.2803, 0.4023, 0.3094, 0.3935, 0.3094, 0.3935, 0.2803, 0.4023, 0.09239, 0.2814, 0.0893, 0.25, 0.0893, 0.25, 0.09239, 0.2814, 0.1209, 0.3363, 0.1402, 0.3598, 0.1402, 0.3598, 0.1209, 0.3363, 0.25, 0.4053, 0.2803, 0.4023, 0.2803, 0.4023, 0.25, 0.4053, 0.0893, 0.25, 0.09239, 0.2186, 0.09239, 0.2186, 0.0893, 0.25, 0.1065, 0.3094, 0.1209, 0.3363, 0.1209, 0.3363, 0.1065, 0.3094, 0.09239, 0.2186, 0.1015, 0.1885, 0.1015, 0.1885, 0.09239, 0.2186, 0.09771, 0.2803, 0.1065, 0.3094, 0.1065, 0.3094, 0.09771, 0.2803, 0.1015, 0.1885, 0.1164, 0.1607, 0.1164, 0.1607, 0.1015, 0.1885, 0.09473, 0.25, 0.09771, 0.2803, 0.09771, 0.2803, 0.09473, 0.25, 0.1164, 0.1607, 0.1364, 0.1364, 0.1364, 0.1364, 0.1164, 0.1607, 0.09771, 0.2197, 0.09473, 0.25, 0.09473, 0.25, 0.09771, 0.2197, 0.1364, 0.1364, 0.1607, 0.1164, 0.1607, 0.1164, 0.1364, 0.1364, 0.1065, 0.1906, 0.09771, 0.2197, 0.09771, 0.2197, 0.1065, 0.1906, 0.1607, 0.1164, 0.1885, 0.1015, 0.1885, 0.1015, 0.1607, 0.1164, 0.1209, 0.1637, 0.1065, 0.1906, 0.1065, 0.1906, 0.1209, 0.1637, 0.1885, 0.1015, 0.2186, 0.09239, 0.2186, 0.09239, 0.1885, 0.1015, 0.1402, 0.1402, 0.1209, 0.1637, 0.1209, 0.1637, 0.1402, 0.1402, 0.2186, 0.09239, 0.25, 0.0893, 0.25, 0.0893, 0.2186, 0.09239, 0.1637, 0.1209, 0.1402, 0.1402, 0.1402, 0.1402, 0.1637, 0.1209, 0.1906, 0.1065, 0.1637, 0.1209, 0.1637, 0.1209, 0.1906, 0.1065, 0.25, 0.0893, 0.2814, 0.09239, 0.2814, 0.09239, 0.25, 0.0893, 0.2197, 0.09771, 0.1906, 0.1065, 0.1906, 0.1065, 0.2197, 0.09771, 0.2814, 0.09239, 0.3115, 0.1015, 0.3115, 0.1015, 0.2814, 0.09239, 0.25, 0.09473, 0.2197, 0.09771, 0.2197, 0.09771, 0.25, 0.09473, 0.3115, 0.1015, 0.3393, 0.1164, 0.3393, 0.1164, 0.3115, 0.1015, 0.2803, 0.09771, 0.25, 0.09473, 0.25, 0.09473, 0.2803, 0.09771, 0.3393, 0.1164, 0.3636, 0.1364, 0.3636, 0.1364, 0.3393, 0.1164, 0.25, 0.4053, 0.2803, 0.4023, 0.2814, 0.4076, 0.25, 0.4107, 0.2803, 0.4023, 0.3094, 0.3935, 0.3115, 0.3985, 0.2814, 0.4076, 0.3094, 0.3935, 0.3363, 0.3791, 0.3393, 0.3836, 0.3115, 0.3985, 0.3363, 0.3791, 0.3598, 0.3598, 0.3636, 0.3636, 0.3393, 0.3836, 0.3598, 0.3598, 0.3791, 0.3363, 0.3836, 0.3393, 0.3636, 0.3636, 0.3791, 0.3363, 0.3935, 0.3094, 0.3985, 0.3115, 0.3836, 0.3393, 0.3935, 0.3094, 0.4023, 0.2803, 0.4076, 0.2814, 0.3985, 0.3115, 0.4023, 0.2803, 0.4053, 0.25, 0.4107, 0.25, 0.4076, 0.2814, 0.4053, 0.25, 0.4023, 0.2197, 0.4076, 0.2186, 0.4107, 0.25, 0.4023, 0.2197, 0.3935, 0.1906, 0.3985, 0.1885, 0.4076, 0.2186, 0.3935, 0.1906, 0.3791, 0.1637, 0.3836, 0.1607, 0.3985, 0.1885, 0.3791, 0.1637, 0.3598, 0.1402, 0.3636, 0.1364, 0.3836, 0.1607, 0.3598, 0.1402, 0.3363, 0.1209, 0.3393, 0.1164, 0.3636, 0.1364, 0.3363, 0.1209, 0.3094, 0.1065, 0.3115, 0.1015, 0.3393, 0.1164, 0.3094, 0.1065, 0.2803, 0.09771, 0.2814, 0.09239, 0.3115, 0.1015, 0.2803, 0.09771, 0.25, 0.09473, 0.25, 0.0893, 0.2814, 0.09239, 0.25, 0.09473, 0.2197, 0.09771, 0.2186, 0.09239, 0.25, 0.0893, 0.2197, 0.09771, 0.1906, 0.1065, 0.1885, 0.1015, 0.2186, 0.09239, 0.1906, 0.1065, 0.1637, 0.1209, 0.1607, 0.1164, 0.1885, 0.1015, 0.1637, 0.1209, 0.1402, 0.1402, 0.1364, 0.1364, 0.1607, 0.1164, 0.1402, 0.1402, 0.1209, 0.1637, 0.1164, 0.1607, 0.1364, 0.1364, 0.1209, 0.1637, 0.1065, 0.1906, 0.1015, 0.1885, 0.1164, 0.1607, 0.1065, 0.1906, 0.09771, 0.2197, 0.09239, 0.2186, 0.1015, 0.1885, 0.09771, 0.2197, 0.09473, 0.25, 0.0893, 0.25, 0.09239, 0.2186, 0.09473, 0.25, 0.09771, 0.2803, 0.09239, 0.2814, 0.0893, 0.25, 0.09771, 0.2803, 0.1065, 0.3094, 0.1015, 0.3115, 0.09239, 0.2814, 0.1065, 0.3094, 0.1209, 0.3363, 0.1164, 0.3393, 0.1015, 0.3115, 0.1209, 0.3363, 0.1402, 0.3598, 0.1364, 0.3636, 0.1164, 0.3393, 0.1402, 0.3598, 0.1637, 0.3791, 0.1607, 0.3836, 0.1364, 0.3636, 0.1637, 0.3791, 0.1906, 0.3935, 0.1885, 0.3985, 0.1607, 0.3836, 0.1906, 0.3935, 0.2197, 0.4023, 0.2186, 0.4076, 0.1885, 0.3985, 0.2197, 0.4023, 0.25, 0.4053, 0.25, 0.4107, 0.2186, 0.4076, 0.1164, 0.3393, 0.1015, 0.3115, 0.1015, 0.3115, 0.1164, 0.3393, 0.2814, 0.4076, 0.25, 0.4107, 0.25, 0.4107, 0.2814, 0.4076, 0.3363, 0.3791, 0.3598, 0.3598, 0.3598, 0.3598, 0.3363, 0.3791, 0.1906, 0.3935, 0.2197, 0.4023, 0.2197, 0.4023, 0.1906, 0.3935, 0.1364, 0.3636, 0.1164, 0.3393, 0.1164, 0.3393, 0.1364, 0.3636, 0.3115, 0.3985, 0.2814, 0.4076, 0.2814, 0.4076, 0.3115, 0.3985, 0.3598, 0.3598, 0.3791, 0.3363, 0.3791, 0.3363, 0.3598, 0.3598, 0.2197, 0.4023, 0.25, 0.4053, 0.25, 0.4053, 0.2197, 0.4023, 0.1607, 0.3836, 0.1364, 0.3636, 0.1364, 0.3636, 0.1607, 0.3836, 0.3791, 0.3363, 0.3935, 0.3094, 0.3935, 0.3094, 0.3791, 0.3363, 0.3393, 0.3836, 0.3115, 0.3985, 0.3115, 0.3985, 0.3393, 0.3836, 0.1885, 0.3985, 0.1607, 0.3836, 0.1607, 0.3836, 0.1885, 0.3985, 0.3935, 0.3094, 0.4023, 0.2803, 0.4023, 0.2803, 0.3935, 0.3094, 0.3636, 0.3636, 0.3393, 0.3836, 0.3393, 0.3836, 0.3636, 0.3636, 0.2186, 0.4076, 0.1885, 0.3985, 0.1885, 0.3985, 0.2186, 0.4076, 0.4023, 0.2803, 0.4053, 0.25, 0.4053, 0.25, 0.4023, 0.2803, 0.3836, 0.3393, 0.3636, 0.3636, 0.3636, 0.3636, 0.3836, 0.3393, 0.25, 0.4107, 0.2186, 0.4076, 0.2186, 0.4076, 0.25, 0.4107, 0.3985, 0.3115, 0.3836, 0.3393, 0.3836, 0.3393, 0.3985, 0.3115, 0.4053, 0.25, 0.4023, 0.2197, 0.4023, 0.2197, 0.4053, 0.25, 0.4076, 0.2814, 0.3985, 0.3115, 0.3985, 0.3115, 0.4076, 0.2814, 0.4023, 0.2197, 0.3935, 0.1906, 0.3935, 0.1906, 0.4023, 0.2197, 0.4107, 0.25, 0.4076, 0.2814, 0.4076, 0.2814, 0.4107, 0.25, 0.3935, 0.1906, 0.3791, 0.1637, 0.3791, 0.1637, 0.3935, 0.1906, 0.4076, 0.2186, 0.4107, 0.25, 0.4107, 0.25, 0.4076, 0.2186, 0.3791, 0.1637, 0.3598, 0.1402, 0.3598, 0.1402, 0.3791, 0.1637, 0.3985, 0.1885, 0.4076, 0.2186, 0.4076, 0.2186, 0.3985, 0.1885, 0.3598, 0.1402, 0.3363, 0.1209, 0.3363, 0.1209, 0.3598, 0.1402, 0.3836, 0.1607, 0.3985, 0.1885, 0.3985, 0.1885, 0.3836, 0.1607, 0.3363, 0.1209, 0.3094, 0.1065, 0.3094, 0.1065, 0.3363, 0.1209, 0.3636, 0.1364, 0.3836, 0.1607, 0.3836, 0.1607, 0.3636, 0.1364, 0.3094, 0.1065, 0.2803, 0.09771, 0.2803, 0.09771, 0.3094, 0.1065, 0.2188, 0.83, 0.25, 0.83, 0.25, 0.8477, 0.2188, 0.8477, 0.2188, 0.8477, 0.25, 0.8477, 0.25, 0.8666, 0.2188, 0.8666, 0.2188, 0.8666, 0.25, 0.8666, 0.25, 0.8818, 0.2188, 0.8818, 0.1875, 0.83, 0.2188, 0.83, 0.2188, 0.8477, 0.1875, 0.8477, 0.1875, 0.8477, 0.2188, 0.8477, 0.2188, 0.8666, 0.1875, 0.8666, 0.1875, 0.8666, 0.2188, 0.8666, 0.2188, 0.8818, 0.1875, 0.8818, 0.1562, 0.83, 0.1875, 0.83, 0.1875, 0.8477, 0.1562, 0.8477, 0.1562, 0.8477, 0.1875, 0.8477, 0.1875, 0.8666, 0.1562, 0.8666, 0.1562, 0.8666, 0.1875, 0.8666, 0.1875, 0.8818, 0.1562, 0.8818, 0.125, 0.83, 0.1562, 0.83, 0.1562, 0.8477, 0.125, 0.8477, 0.125, 0.8477, 0.1562, 0.8477, 0.1562, 0.8666, 0.125, 0.8666, 0.125, 0.8666, 0.1562, 0.8666, 0.1562, 0.8818, 0.125, 0.8818, 0.09375, 0.83, 0.125, 0.83, 0.125, 0.8477, 0.09375, 0.8477, 0.09375, 0.8477, 0.125, 0.8477, 0.125, 0.8666, 0.09375, 0.8666, 0.09375, 0.8666, 0.125, 0.8666, 0.125, 0.8818, 0.09375, 0.8818, 0.0625, 0.83, 0.09375, 0.83, 0.09375, 0.8477, 0.0625, 0.8477, 0.0625, 0.8477, 0.09375, 0.8477, 0.09375, 0.8666, 0.0625, 0.8666, 0.0625, 0.8666, 0.09375, 0.8666, 0.09375, 0.8818, 0.0625, 0.8818, 0.03125, 0.83, 0.0625, 0.83, 0.0625, 0.8477, 0.03125, 0.8477, 0.03125, 0.8477, 0.0625, 0.8477, 0.0625, 0.8666, 0.03125, 0.8666, 0.03125, 0.8666, 0.0625, 0.8666, 0.0625, 0.8818, 0.03125, 0.8818, 0.0, 0.83, 0.03125, 0.83, 0.03125, 0.8477, 0.0, 0.8477, 0.0, 0.8477, 0.03125, 0.8477, 0.03125, 0.8666, 0.0, 0.8666, 0.0, 0.8666, 0.03125, 0.8666, 0.03125, 0.8818, 0.0, 0.8818, 0.9688, 0.83, 1.0, 0.83, 1.0, 0.8477, 0.9688, 0.8477, 0.9688, 0.8477, 1.0, 0.8477, 1.0, 0.8666, 0.9688, 0.8666, 0.9688, 0.8666, 1.0, 0.8666, 1.0, 0.8818, 0.9688, 0.8818, 0.9375, 0.83, 0.9688, 0.83, 0.9688, 0.8477, 0.9375, 0.8477, 0.9375, 0.8477, 0.9688, 0.8477, 0.9688, 0.8666, 0.9375, 0.8666, 0.9375, 0.8666, 0.9688, 0.8666, 0.9688, 0.8818, 0.9375, 0.8818, 0.9062, 0.83, 0.9375, 0.83, 0.9375, 0.8477, 0.9062, 0.8477, 0.9062, 0.8477, 0.9375, 0.8477, 0.9375, 0.8666, 0.9062, 0.8666, 0.9062, 0.8666, 0.9375, 0.8666, 0.9375, 0.8818, 0.9062, 0.8818, 0.875, 0.83, 0.9062, 0.83, 0.9062, 0.8477, 0.875, 0.8477, 0.875, 0.8477, 0.9062, 0.8477, 0.9062, 0.8666, 0.875, 0.8666, 0.875, 0.8666, 0.9062, 0.8666, 0.9062, 0.8818, 0.875, 0.8818, 0.8438, 0.83, 0.875, 0.83, 0.875, 0.8477, 0.8438, 0.8477, 0.8438, 0.8477, 0.875, 0.8477, 0.875, 0.8666, 0.8438, 0.8666, 0.8438, 0.8666, 0.875, 0.8666, 0.875, 0.8818, 0.8438, 0.8818, 0.8125, 0.83, 0.8438, 0.83, 0.8438, 0.8477, 0.8125, 0.8477, 0.8125, 0.8477, 0.8438, 0.8477, 0.8438, 0.8666, 0.8125, 0.8666, 0.8125, 0.8666, 0.8438, 0.8666, 0.8438, 0.8818, 0.8125, 0.8818, 0.7812, 0.83, 0.8125, 0.83, 0.8125, 0.8477, 0.7812, 0.8477, 0.7812, 0.8477, 0.8125, 0.8477, 0.8125, 0.8666, 0.7812, 0.8666, 0.7812, 0.8666, 0.8125, 0.8666, 0.8125, 0.8818, 0.7812, 0.8818, 0.75, 0.83, 0.7812, 0.83, 0.7812, 0.8477, 0.75, 0.8477, 0.75, 0.8477, 0.7812, 0.8477, 0.7812, 0.8666, 0.75, 0.8666, 0.75, 0.8666, 0.7812, 0.8666, 0.7812, 0.8818, 0.75, 0.8818, 0.7188, 0.83, 0.75, 0.83, 0.75, 0.8477, 0.7188, 0.8477, 0.7188, 0.8477, 0.75, 0.8477, 0.75, 0.8666, 0.7188, 0.8666, 0.7188, 0.8666, 0.75, 0.8666, 0.75, 0.8818, 0.7188, 0.8818, 0.6875, 0.83, 0.7188, 0.83, 0.7188, 0.8477, 0.6875, 0.8477, 0.6875, 0.8477, 0.7188, 0.8477, 0.7188, 0.8666, 0.6875, 0.8666, 0.6875, 0.8666, 0.7188, 0.8666, 0.7188, 0.8818, 0.6875, 0.8818, 0.6562, 0.83, 0.6875, 0.83, 0.6875, 0.8477, 0.6562, 0.8477, 0.6562, 0.8477, 0.6875, 0.8477, 0.6875, 0.8666, 0.6562, 0.8666, 0.6562, 0.8666, 0.6875, 0.8666, 0.6875, 0.8818, 0.6562, 0.8818, 0.625, 0.83, 0.6562, 0.83, 0.6562, 0.8477, 0.625, 0.8477, 0.625, 0.8477, 0.6562, 0.8477, 0.6562, 0.8666, 0.625, 0.8666, 0.625, 0.8666, 0.6562, 0.8666, 0.6562, 0.8818, 0.625, 0.8818, 0.5938, 0.83, 0.625, 0.83, 0.625, 0.8477, 0.5938, 0.8477, 0.5938, 0.8477, 0.625, 0.8477, 0.625, 0.8666, 0.5938, 0.8666, 0.5938, 0.8666, 0.625, 0.8666, 0.625, 0.8818, 0.5938, 0.8818, 0.5625, 0.83, 0.5938, 0.83, 0.5938, 0.8477, 0.5625, 0.8477, 0.5625, 0.8477, 0.5938, 0.8477, 0.5938, 0.8666, 0.5625, 0.8666, 0.5625, 0.8666, 0.5938, 0.8666, 0.5938, 0.8818, 0.5625, 0.8818, 0.5312, 0.83, 0.5625, 0.83, 0.5625, 0.8477, 0.5312, 0.8477, 0.5312, 0.8477, 0.5625, 0.8477, 0.5625, 0.8666, 0.5312, 0.8666, 0.5312, 0.8666, 0.5625, 0.8666, 0.5625, 0.8818, 0.5312, 0.8818, 0.5, 0.83, 0.5312, 0.83, 0.5312, 0.8477, 0.5, 0.8477, 0.5, 0.8477, 0.5312, 0.8477, 0.5312, 0.8666, 0.5, 0.8666, 0.5, 0.8666, 0.5312, 0.8666, 0.5312, 0.8818, 0.5, 0.8818, 0.4688, 0.83, 0.5, 0.83, 0.5, 0.8477, 0.4688, 0.8477, 0.4688, 0.8477, 0.5, 0.8477, 0.5, 0.8666, 0.4688, 0.8666, 0.4688, 0.8666, 0.5, 0.8666, 0.5, 0.8818, 0.4688, 0.8818, 0.4375, 0.83, 0.4688, 0.83, 0.4688, 0.8477, 0.4375, 0.8477, 0.4375, 0.8477, 0.4688, 0.8477, 0.4688, 0.8666, 0.4375, 0.8666, 0.4375, 0.8666, 0.4688, 0.8666, 0.4688, 0.8818, 0.4375, 0.8818, 0.4062, 0.83, 0.4375, 0.83, 0.4375, 0.8477, 0.4062, 0.8477, 0.4062, 0.8477, 0.4375, 0.8477, 0.4375, 0.8666, 0.4062, 0.8666, 0.4062, 0.8666, 0.4375, 0.8666, 0.4375, 0.8818, 0.4062, 0.8818, 0.375, 0.83, 0.4062, 0.83, 0.4062, 0.8477, 0.375, 0.8477, 0.375, 0.8477, 0.4062, 0.8477, 0.4062, 0.8666, 0.375, 0.8666, 0.375, 0.8666, 0.4062, 0.8666, 0.4062, 0.8818, 0.375, 0.8818, 0.3438, 0.83, 0.375, 0.83, 0.375, 0.8477, 0.3438, 0.8477, 0.3438, 0.8477, 0.375, 0.8477, 0.375, 0.8666, 0.3438, 0.8666, 0.3438, 0.8666, 0.375, 0.8666, 0.375, 0.8818, 0.3438, 0.8818, 0.3125, 0.83, 0.3438, 0.83, 0.3438, 0.8477, 0.3125, 0.8477, 0.3125, 0.8477, 0.3438, 0.8477, 0.3438, 0.8666, 0.3125, 0.8666, 0.3125, 0.8666, 0.3438, 0.8666, 0.3438, 0.8818, 0.3125, 0.8818, 0.2812, 0.83, 0.3125, 0.83, 0.3125, 0.8477, 0.2812, 0.8477, 0.2812, 0.8477, 0.3125, 0.8477, 0.3125, 0.8666, 0.2812, 0.8666, 0.2812, 0.8666, 0.3125, 0.8666, 0.3125, 0.8818, 0.2812, 0.8818, 0.25, 0.83, 0.2812, 0.83, 0.2812, 0.8477, 0.25, 0.8477, 0.25, 0.8477, 0.2812, 0.8477, 0.2812, 0.8666, 0.25, 0.8666, 0.25, 0.8666, 0.2812, 0.8666, 0.2812, 0.8818, 0.25, 0.8818, 0.2186, 0.4076, 0.25, 0.4107, 0.25, 0.4102, 0.2187, 0.4072, 0.25, 0.4102, 0.2813, 0.4072, 0.2839, 0.4206, 0.25, 0.424, 0.25, 0.424, 0.2839, 0.4206, 0.2862, 0.4318, 0.25, 0.4353, 0.25, 0.4353, 0.2862, 0.4318, 0.2866, 0.4341, 0.25, 0.4377, 0.2813, 0.4072, 0.3113, 0.398, 0.3166, 0.4107, 0.2839, 0.4206, 0.2839, 0.4206, 0.3166, 0.4107, 0.3209, 0.4212, 0.2862, 0.4318, 0.2862, 0.4318, 0.3209, 0.4212, 0.3218, 0.4234, 0.2866, 0.4341, 0.3113, 0.398, 0.339, 0.3832, 0.3467, 0.3947, 0.3166, 0.4107, 0.3166, 0.4107, 0.3467, 0.3947, 0.353, 0.4041, 0.3209, 0.4212, 0.3209, 0.4212, 0.353, 0.4041, 0.3543, 0.406, 0.3218, 0.4234, 0.339, 0.3832, 0.3633, 0.3633, 0.373, 0.373, 0.3467, 0.3947, 0.3467, 0.3947, 0.373, 0.373, 0.381, 0.381, 0.353, 0.4041, 0.353, 0.4041, 0.381, 0.381, 0.3827, 0.3827, 0.3543, 0.406, 0.3633, 0.3633, 0.3832, 0.339, 0.3947, 0.3467, 0.373, 0.373, 0.373, 0.373, 0.3947, 0.3467, 0.4041, 0.353, 0.381, 0.381, 0.381, 0.381, 0.4041, 0.353, 0.406, 0.3543, 0.3827, 0.3827, 0.3832, 0.339, 0.398, 0.3113, 0.4107, 0.3166, 0.3947, 0.3467, 0.3947, 0.3467, 0.4107, 0.3166, 0.4212, 0.3209, 0.4041, 0.353, 0.4041, 0.353, 0.4212, 0.3209, 0.4234, 0.3218, 0.406, 0.3543, 0.398, 0.3113, 0.4072, 0.2813, 0.4206, 0.2839, 0.4107, 0.3166, 0.4107, 0.3166, 0.4206, 0.2839, 0.4318, 0.2862, 0.4212, 0.3209, 0.4212, 0.3209, 0.4318, 0.2862, 0.4341, 0.2866, 0.4234, 0.3218, 0.4072, 0.2813, 0.4102, 0.25, 0.424, 0.25, 0.4206, 0.2839, 0.4206, 0.2839, 0.424, 0.25, 0.4353, 0.25, 0.4318, 0.2862, 0.4318, 0.2862, 0.4353, 0.25, 0.4377, 0.25, 0.4341, 0.2866, 0.4102, 0.25, 0.4072, 0.2187, 0.4206, 0.2161, 0.424, 0.25, 0.424, 0.25, 0.4206, 0.2161, 0.4318, 0.2138, 0.4353, 0.25, 0.4353, 0.25, 0.4318, 0.2138, 0.4341, 0.2134, 0.4377, 0.25, 0.4072, 0.2187, 0.398, 0.1887, 0.4107, 0.1834, 0.4206, 0.2161, 0.4206, 0.2161, 0.4107, 0.1834, 0.4212, 0.1791, 0.4318, 0.2138, 0.4318, 0.2138, 0.4212, 0.1791, 0.4234, 0.1782, 0.4341, 0.2134, 0.398, 0.1887, 0.3832, 0.161, 0.3947, 0.1533, 0.4107, 0.1834, 0.4107, 0.1834, 0.3947, 0.1533, 0.4041, 0.147, 0.4212, 0.1791, 0.4212, 0.1791, 0.4041, 0.147, 0.406, 0.1457, 0.4234, 0.1782, 0.3832, 0.161, 0.3633, 0.1367, 0.373, 0.127, 0.3947, 0.1533, 0.3947, 0.1533, 0.373, 0.127, 0.381, 0.119, 0.4041, 0.147, 0.4041, 0.147, 0.381, 0.119, 0.3827, 0.1173, 0.406, 0.1457, 0.3633, 0.1367, 0.339, 0.1168, 0.3467, 0.1053, 0.373, 0.127, 0.373, 0.127, 0.3467, 0.1053, 0.353, 0.09592, 0.381, 0.119, 0.381, 0.119, 0.353, 0.09592, 0.3543, 0.09396, 0.3827, 0.1173, 0.339, 0.1168, 0.3113, 0.102, 0.3166, 0.08926, 0.3467, 0.1053, 0.3467, 0.1053, 0.3166, 0.08926, 0.3209, 0.07879, 0.353, 0.09592, 0.353, 0.09592, 0.3209, 0.07879, 0.3218, 0.07662, 0.3543, 0.09396, 0.3113, 0.102, 0.2813, 0.09283, 0.2839, 0.07936, 0.3166, 0.08926, 0.3166, 0.08926, 0.2839, 0.07936, 0.2862, 0.06825, 0.3209, 0.07879, 0.3209, 0.07879, 0.2862, 0.06825, 0.2866, 0.06594, 0.3218, 0.07662, 0.2813, 0.09284, 0.25, 0.08976, 0.25, 0.07601, 0.2839, 0.07936, 0.2839, 0.07936, 0.25, 0.07601, 0.25, 0.06469, 0.2862, 0.06825, 0.2862, 0.06825, 0.25, 0.06469, 0.25, 0.06233, 0.2866, 0.06594, 0.25, 0.08976, 0.2187, 0.09284, 0.2161, 0.07936, 0.25, 0.07601, 0.25, 0.07601, 0.2161, 0.07936, 0.2138, 0.06825, 0.25, 0.06469, 0.25, 0.06469, 0.2138, 0.06825, 0.2134, 0.06594, 0.25, 0.06233, 0.2187, 0.09283, 0.1887, 0.102, 0.1834, 0.08926, 0.2161, 0.07936, 0.2161, 0.07936, 0.1834, 0.08926, 0.1791, 0.07879, 0.2138, 0.06825, 0.2138, 0.06825, 0.1791, 0.07879, 0.1782, 0.07662, 0.2134, 0.06594, 0.1887, 0.102, 0.161, 0.1168, 0.1533, 0.1053, 0.1834, 0.08926, 0.1834, 0.08926, 0.1533, 0.1053, 0.147, 0.09592, 0.1791, 0.07879, 0.1791, 0.07879, 0.147, 0.09592, 0.1457, 0.09396, 0.1782, 0.07662, 0.161, 0.1168, 0.1367, 0.1367, 0.127, 0.127, 0.1533, 0.1053, 0.1533, 0.1053, 0.127, 0.127, 0.119, 0.119, 0.147, 0.09592, 0.147, 0.09592, 0.119, 0.119, 0.1173, 0.1173, 0.1457, 0.09396, 0.1367, 0.1367, 0.1168, 0.161, 0.1053, 0.1533, 0.127, 0.127, 0.127, 0.127, 0.1053, 0.1533, 0.09592, 0.147, 0.119, 0.119, 0.119, 0.119, 0.09592, 0.147, 0.09396, 0.1457, 0.1173, 0.1173, 0.1168, 0.161, 0.102, 0.1887, 0.08926, 0.1834, 0.1053, 0.1533, 0.1053, 0.1533, 0.08926, 0.1834, 0.07879, 0.1791, 0.09592, 0.147, 0.09592, 0.147, 0.07879, 0.1791, 0.07662, 0.1782, 0.09396, 0.1457, 0.102, 0.1887, 0.09283, 0.2187, 0.07936, 0.2161, 0.08926, 0.1834, 0.08926, 0.1834, 0.07936, 0.2161, 0.06825, 0.2138, 0.07879, 0.1791, 0.07879, 0.1791, 0.06825, 0.2138, 0.06594, 0.2134, 0.07662, 0.1782, 0.09284, 0.2187, 0.08976, 0.25, 0.07601, 0.25, 0.07936, 0.2161, 0.07936, 0.2161, 0.07601, 0.25, 0.06469, 0.25, 0.06825, 0.2138, 0.06825, 0.2138, 0.06469, 0.25, 0.06233, 0.25, 0.06594, 0.2134, 0.08976, 0.25, 0.09284, 0.2813, 0.07936, 0.2839, 0.07601, 0.25, 0.07601, 0.25, 0.07936, 0.2839, 0.06825, 0.2862, 0.06469, 0.25, 0.06469, 0.25, 0.06825, 0.2862, 0.06594, 0.2866, 0.06233, 0.25, 0.09283, 0.2813, 0.102, 0.3113, 0.08926, 0.3166, 0.07936, 0.2839, 0.07936, 0.2839, 0.08926, 0.3166, 0.07879, 0.3209, 0.06825, 0.2862, 0.06825, 0.2862, 0.07879, 0.3209, 0.07662, 0.3218, 0.06594, 0.2866, 0.102, 0.3113, 0.1168, 0.339, 0.1053, 0.3467, 0.08926, 0.3166, 0.08926, 0.3166, 0.1053, 0.3467, 0.09592, 0.353, 0.07879, 0.3209, 0.07879, 0.3209, 0.09592, 0.353, 0.09396, 0.3543, 0.07662, 0.3218, 0.1168, 0.339, 0.1367, 0.3633, 0.127, 0.373, 0.1053, 0.3467, 0.1053, 0.3467, 0.127, 0.373, 0.119, 0.381, 0.09592, 0.353, 0.09592, 0.353, 0.119, 0.381, 0.1173, 0.3827, 0.09396, 0.3543, 0.1367, 0.3633, 0.161, 0.3832, 0.1533, 0.3947, 0.127, 0.373, 0.127, 0.373, 0.1533, 0.3947, 0.147, 0.4041, 0.119, 0.381, 0.119, 0.381, 0.147, 0.4041, 0.1457, 0.406, 0.1173, 0.3827, 0.161, 0.3832, 0.1887, 0.398, 0.1834, 0.4107, 0.1533, 0.3947, 0.1533, 0.3947, 0.1834, 0.4107, 0.1791, 0.4212, 0.147, 0.4041, 0.147, 0.4041, 0.1791, 0.4212, 0.1782, 0.4234, 0.1457, 0.406, 0.1887, 0.398, 0.2187, 0.4072, 0.2161, 0.4206, 0.1834, 0.4107, 0.1834, 0.4107, 0.2161, 0.4206, 0.2138, 0.4318, 0.1791, 0.4212, 0.1791, 0.4212, 0.2138, 0.4318, 0.2134, 0.4341, 0.1782, 0.4234, 0.2187, 0.4072, 0.25, 0.4102, 0.25, 0.424, 0.2161, 0.4206, 0.2161, 0.4206, 0.25, 0.424, 0.25, 0.4353, 0.2138, 0.4318, 0.2138, 0.4318, 0.25, 0.4353, 0.25, 0.4377, 0.2134, 0.4341, 0.2188, 0.8818, 0.25, 0.8818, 0.25, 0.9418, 0.2188, 0.9418, 0.25, 0.05276, 0.2188, 0.05276, 0.2188, 0.03474, 0.25, 0.03474, 0.25, 0.03474, 0.2188, 0.03474, 0.2188, 0.01544, 0.25, 0.01544, 0.25, 0.01544, 0.2188, 0.01544, 0.2188, 5.96e-08, 0.25, 5.96e-08, 0.2188, 0.05276, 0.1875, 0.05276, 0.1875, 0.03474, 0.2188, 0.03474, 0.2188, 0.03474, 0.1875, 0.03474, 0.1875, 0.01544, 0.2188, 0.01544, 0.2188, 0.01544, 0.1875, 0.01544, 0.1875, 5.96e-08, 0.2188, 5.96e-08, 0.1875, 0.05276, 0.1562, 0.05276, 0.1562, 0.03474, 0.1875, 0.03474, 0.1875, 0.03474, 0.1562, 0.03474, 0.1562, 0.01544, 0.1875, 0.01544, 0.1875, 0.01544, 0.1562, 0.01544, 0.1562, 5.96e-08, 0.1875, 5.96e-08, 0.1562, 0.05276, 0.125, 0.05276, 0.125, 0.03474, 0.1562, 0.03474, 0.1562, 0.03474, 0.125, 0.03474, 0.125, 0.01544, 0.1562, 0.01544, 0.1562, 0.01544, 0.125, 0.01544, 0.125, 5.96e-08, 0.1562, 5.96e-08, 0.125, 0.05276, 0.09375, 0.05276, 0.09375, 0.03474, 0.125, 0.03474, 0.125, 0.03474, 0.09375, 0.03474, 0.09375, 0.01544, 0.125, 0.01544, 0.125, 0.01544, 0.09375, 0.01544, 0.09375, 5.96e-08, 0.125, 5.96e-08, 0.09375, 0.05276, 0.0625, 0.05276, 0.0625, 0.03474, 0.09375, 0.03474, 0.09375, 0.03474, 0.0625, 0.03474, 0.0625, 0.01544, 0.09375, 0.01544, 0.09375, 0.01544, 0.0625, 0.01544, 0.0625, 5.96e-08, 0.09375, 5.96e-08, 0.0625, 0.05276, 0.03125, 0.05276, 0.03125, 0.03474, 0.0625, 0.03474, 0.0625, 0.03474, 0.03125, 0.03474, 0.03125, 0.01544, 0.0625, 0.01544, 0.0625, 0.01544, 0.03125, 0.01544, 0.03125, 5.96e-08, 0.0625, 5.96e-08, 0.03125, 0.05276, 0.0, 0.05276, 0.0, 0.03474, 0.03125, 0.03474, 0.03125, 0.03474, 0.0, 0.03474, 0.0, 0.01544, 0.03125, 0.01544, 0.03125, 0.01544, 0.0, 0.01544, 0.0, 5.96e-08, 0.03125, 5.96e-08, 1.0, 0.05276, 0.9688, 0.05276, 0.9688, 0.03474, 1.0, 0.03474, 1.0, 0.03474, 0.9688, 0.03474, 0.9688, 0.01544, 1.0, 0.01544, 1.0, 0.01544, 0.9688, 0.01544, 0.9688, 5.96e-08, 1.0, 5.96e-08, 0.9688, 0.05276, 0.9375, 0.05276, 0.9375, 0.03474, 0.9688, 0.03474, 0.9688, 0.03474, 0.9375, 0.03474, 0.9375, 0.01544, 0.9688, 0.01544, 0.9688, 0.01544, 0.9375, 0.01544, 0.9375, 5.96e-08, 0.9688, 5.96e-08, 0.9375, 0.05276, 0.9062, 0.05276, 0.9062, 0.03474, 0.9375, 0.03474, 0.9375, 0.03474, 0.9062, 0.03474, 0.9062, 0.01544, 0.9375, 0.01544, 0.9375, 0.01544, 0.9062, 0.01544, 0.9062, 5.96e-08, 0.9375, 5.96e-08, 0.9062, 0.05276, 0.875, 0.05276, 0.875, 0.03474, 0.9062, 0.03474, 0.9062, 0.03474, 0.875, 0.03474, 0.875, 0.01544, 0.9062, 0.01544, 0.9062, 0.01544, 0.875, 0.01544, 0.875, 5.96e-08, 0.9062, 5.96e-08, 0.875, 0.05276, 0.8438, 0.05276, 0.8438, 0.03474, 0.875, 0.03474, 0.875, 0.03474, 0.8438, 0.03474, 0.8438, 0.01544, 0.875, 0.01544, 0.875, 0.01544, 0.8438, 0.01544, 0.8438, 5.96e-08, 0.875, 5.96e-08, 0.8438, 0.05276, 0.8125, 0.05276, 0.8125, 0.03474, 0.8438, 0.03474, 0.8438, 0.03474, 0.8125, 0.03474, 0.8125, 0.01544, 0.8438, 0.01544, 0.8438, 0.01544, 0.8125, 0.01544, 0.8125, 5.96e-08, 0.8438, 5.96e-08, 0.8125, 0.05276, 0.7812, 0.05276, 0.7812, 0.03474, 0.8125, 0.03474, 0.8125, 0.03474, 0.7812, 0.03474, 0.7812, 0.01544, 0.8125, 0.01544, 0.8125, 0.01544, 0.7812, 0.01544, 0.7812, 0.0, 0.8125, 5.96e-08, 0.7812, 0.05276, 0.75, 0.05276, 0.75, 0.03474, 0.7812, 0.03474, 0.7812, 0.03474, 0.75, 0.03474, 0.75, 0.01544, 0.7812, 0.01544, 0.7812, 0.01544, 0.75, 0.01544, 0.75, 0.0, 0.7812, 0.0, 0.75, 0.05276, 0.7188, 0.05276, 0.7188, 0.03474, 0.75, 0.03474, 0.75, 0.03474, 0.7188, 0.03474, 0.7188, 0.01544, 0.75, 0.01544, 0.75, 0.01544, 0.7188, 0.01544, 0.7188, 0.0, 0.75, 0.0, 0.7188, 0.05276, 0.6875, 0.05276, 0.6875, 0.03474, 0.7188, 0.03474, 0.7188, 0.03474, 0.6875, 0.03474, 0.6875, 0.01544, 0.7188, 0.01544, 0.7188, 0.01544, 0.6875, 0.01544, 0.6875, 0.0, 0.7188, 0.0, 0.6875, 0.05276, 0.6562, 0.05276, 0.6562, 0.03474, 0.6875, 0.03474, 0.6875, 0.03474, 0.6562, 0.03474, 0.6562, 0.01544, 0.6875, 0.01544, 0.6875, 0.01544, 0.6562, 0.01544, 0.6562, 0.0, 0.6875, 0.0, 0.6562, 0.05276, 0.625, 0.05276, 0.625, 0.03474, 0.6562, 0.03474, 0.6562, 0.03474, 0.625, 0.03474, 0.625, 0.01544, 0.6562, 0.01544, 0.6562, 0.01544, 0.625, 0.01544, 0.625, 0.0, 0.6562, 0.0, 0.625, 0.05276, 0.5938, 0.05276, 0.5938, 0.03474, 0.625, 0.03474, 0.625, 0.03474, 0.5938, 0.03474, 0.5938, 0.01544, 0.625, 0.01544, 0.625, 0.01544, 0.5938, 0.01544, 0.5938, 0.0, 0.625, 0.0, 0.5938, 0.05276, 0.5625, 0.05276, 0.5625, 0.03474, 0.5938, 0.03474, 0.5938, 0.03474, 0.5625, 0.03474, 0.5625, 0.01544, 0.5938, 0.01544, 0.5938, 0.01544, 0.5625, 0.01544, 0.5625, 5.96e-08, 0.5938, 0.0, 0.5625, 0.05276, 0.5312, 0.05276, 0.5312, 0.03474, 0.5625, 0.03474, 0.5625, 0.03474, 0.5312, 0.03474, 0.5312, 0.01544, 0.5625, 0.01544, 0.5625, 0.01544, 0.5312, 0.01544, 0.5312, 5.96e-08, 0.5625, 5.96e-08, 0.5312, 0.05276, 0.5, 0.05276, 0.5, 0.03474, 0.5312, 0.03474, 0.5312, 0.03474, 0.5, 0.03474, 0.5, 0.01544, 0.5312, 0.01544, 0.5312, 0.01544, 0.5, 0.01544, 0.5, 5.96e-08, 0.5312, 5.96e-08, 0.5, 0.05276, 0.4687, 0.05276, 0.4687, 0.03474, 0.5, 0.03474, 0.5, 0.03474, 0.4687, 0.03474, 0.4688, 0.01544, 0.5, 0.01544, 0.5, 0.01544, 0.4688, 0.01544, 0.4688, 5.96e-08, 0.5, 5.96e-08, 0.4687, 0.05276, 0.4375, 0.05276, 0.4375, 0.03474, 0.4687, 0.03474, 0.4687, 0.03474, 0.4375, 0.03474, 0.4375, 0.01544, 0.4688, 0.01544, 0.4688, 0.01544, 0.4375, 0.01544, 0.4375, 5.96e-08, 0.4688, 5.96e-08, 0.4375, 0.05276, 0.4062, 0.05276, 0.4062, 0.03474, 0.4375, 0.03474, 0.4375, 0.03474, 0.4062, 0.03474, 0.4062, 0.01544, 0.4375, 0.01544, 0.4375, 0.01544, 0.4062, 0.01544, 0.4062, 5.96e-08, 0.4375, 5.96e-08, 0.4062, 0.05276, 0.375, 0.05276, 0.375, 0.03474, 0.4062, 0.03474, 0.4062, 0.03474, 0.375, 0.03474, 0.375, 0.01544, 0.4062, 0.01544, 0.4062, 0.01544, 0.375, 0.01544, 0.375, 5.96e-08, 0.4062, 5.96e-08, 0.375, 0.05276, 0.3437, 0.05276, 0.3437, 0.03474, 0.375, 0.03474, 0.375, 0.03474, 0.3437, 0.03474, 0.3437, 0.01544, 0.375, 0.01544, 0.375, 0.01544, 0.3437, 0.01544, 0.3438, 5.96e-08, 0.375, 5.96e-08, 0.3437, 0.05276, 0.3125, 0.05276, 0.3125, 0.03474, 0.3437, 0.03474, 0.3437, 0.03474, 0.3125, 0.03474, 0.3125, 0.01544, 0.3437, 0.01544, 0.3437, 0.01544, 0.3125, 0.01544, 0.3125, 5.96e-08, 0.3438, 5.96e-08, 0.3125, 0.05276, 0.2812, 0.05276, 0.2812, 0.03474, 0.3125, 0.03474, 0.3125, 0.03474, 0.2812, 0.03474, 0.2812, 0.01544, 0.3125, 0.01544, 0.3125, 0.01544, 0.2812, 0.01544, 0.2812, 5.96e-08, 0.3125, 5.96e-08, 0.2812, 0.05276, 0.25, 0.05276, 0.25, 0.03474, 0.2812, 0.03474, 0.2812, 0.03474, 0.25, 0.03474, 0.25, 0.01544, 0.2812, 0.01544, 0.2812, 0.01544, 0.25, 0.01544, 0.25, 5.96e-08, 0.2812, 5.96e-08, 0.03031, 0.5009, 0.0009424, 0.5009, 0.001011, 0.5, 0.03024, 0.5, 0.7903, 0.4526, 0.75, 0.4566, 0.75, 0.4658, 0.7921, 0.4617, 0.829, 0.4408, 0.7903, 0.4526, 0.7921, 0.4617, 0.8326, 0.4494, 0.8648, 0.4217, 0.829, 0.4408, 0.8326, 0.4494, 0.8699, 0.4294, 0.8961, 0.3961, 0.8648, 0.4217, 0.8699, 0.4294, 0.9026, 0.4026, 0.9217, 0.3648, 0.8961, 0.3961, 0.9026, 0.4026, 0.9294, 0.3699, 0.9408, 0.329, 0.9217, 0.3648, 0.9294, 0.3699, 0.9494, 0.3326, 0.9526, 0.2903, 0.9408, 0.329, 0.9494, 0.3326, 0.9617, 0.2921, 0.9566, 0.25, 0.9526, 0.2903, 0.9617, 0.2921, 0.9658, 0.25, 0.9526, 0.2097, 0.9566, 0.25, 0.9658, 0.25, 0.9617, 0.2079, 0.9408, 0.171, 0.9526, 0.2097, 0.9617, 0.2079, 0.9494, 0.1674, 0.9217, 0.1352, 0.9408, 0.171, 0.9494, 0.1674, 0.9294, 0.1301, 0.8961, 0.1039, 0.9217, 0.1352, 0.9294, 0.1301, 0.9026, 0.09741, 0.8648, 0.07826, 0.8961, 0.1039, 0.9026, 0.09741, 0.8699, 0.07057, 0.829, 0.05917, 0.8648, 0.07826, 0.8699, 0.07057, 0.8326, 0.05063, 0.7903, 0.04741, 0.829, 0.05917, 0.8326, 0.05063, 0.7921, 0.03835, 0.75, 0.04345, 0.7903, 0.04741, 0.7921, 0.03835, 0.75, 0.0342, 0.7097, 0.04741, 0.75, 0.04345, 0.75, 0.0342, 0.7079, 0.03835, 0.671, 0.05917, 0.7097, 0.04741, 0.7079, 0.03835, 0.6674, 0.05063, 0.6352, 0.07826, 0.671, 0.05917, 0.6674, 0.05063, 0.6301, 0.07057, 0.6039, 0.1039, 0.6352, 0.07826, 0.6301, 0.07057, 0.5974, 0.09741, 0.5783, 0.1352, 0.6039, 0.1039, 0.5974, 0.09741, 0.5706, 0.1301, 0.5592, 0.171, 0.5783, 0.1352, 0.5706, 0.1301, 0.5506, 0.1674, 0.5474, 0.2097, 0.5592, 0.171, 0.5506, 0.1674, 0.5383, 0.2079, 0.5434, 0.25, 0.5474, 0.2097, 0.5383, 0.2079, 0.5342, 0.25, 0.5474, 0.2903, 0.5434, 0.25, 0.5342, 0.25, 0.5383, 0.2921, 0.5592, 0.329, 0.5474, 0.2903, 0.5383, 0.2921, 0.5506, 0.3326, 0.5783, 0.3648, 0.5592, 0.329, 0.5506, 0.3326, 0.5706, 0.3699, 0.6039, 0.3961, 0.5783, 0.3648, 0.5706, 0.3699, 0.5974, 0.4026, 0.6352, 0.4217, 0.6039, 0.3961, 0.5974, 0.4026, 0.6301, 0.4294, 0.671, 0.4408, 0.6352, 0.4217, 0.6301, 0.4294, 0.6674, 0.4494, 0.7097, 0.4526, 0.671, 0.4408, 0.6674, 0.4494, 0.7079, 0.4617, 0.75, 0.4566, 0.7097, 0.4526, 0.7079, 0.4617, 0.75, 0.4658, 0.75, 0.4566, 0.7903, 0.4526, 0.829, 0.4408, 0.8648, 0.4217, 0.8961, 0.3961, 0.9217, 0.3648, 0.9408, 0.329, 0.9526, 0.2903, 0.9566, 0.25, 0.9526, 0.2097, 0.9408, 0.171, 0.9217, 0.1352, 0.8961, 0.1039, 0.8648, 0.07826, 0.829, 0.05917, 0.7903, 0.04741, 0.75, 0.04345, 0.7097, 0.04741, 0.671, 0.05917, 0.6352, 0.07826, 0.6039, 0.1039, 0.5783, 0.1352, 0.5592, 0.171, 0.5474, 0.2097, 0.5434, 0.25, 0.5474, 0.2903, 0.5592, 0.329, 0.5783, 0.3648, 0.6039, 0.3961, 0.6352, 0.4217, 0.671, 0.4408, 0.7097, 0.4526, 0.9526, 0.2903, 0.9566, 0.25, 0.9566, 0.25, 0.9526, 0.2903, 0.5783, 0.1352, 0.5592, 0.171, 0.5592, 0.171, 0.5783, 0.1352, 0.9566, 0.25, 0.9526, 0.2097, 0.9526, 0.2097, 0.9566, 0.25, 0.5592, 0.171, 0.5474, 0.2097, 0.5474, 0.2097, 0.5592, 0.171, 0.9526, 0.2097, 0.9408, 0.171, 0.9408, 0.171, 0.9526, 0.2097, 0.5474, 0.2097, 0.5434, 0.25, 0.5434, 0.25, 0.5474, 0.2097, 0.9408, 0.171, 0.9217, 0.1352, 0.9217, 0.1352, 0.9408, 0.171, 0.5434, 0.25, 0.5474, 0.2903, 0.5474, 0.2903, 0.5434, 0.25, 0.9217, 0.1352, 0.8961, 0.1039, 0.8961, 0.1039, 0.9217, 0.1352, 0.5474, 0.2903, 0.5592, 0.329, 0.5592, 0.329, 0.5474, 0.2903, 0.8961, 0.1039, 0.8648, 0.07826, 0.8648, 0.07826, 0.8961, 0.1039, 0.5592, 0.329, 0.5783, 0.3648, 0.5783, 0.3648, 0.5592, 0.329, 0.8648, 0.07826, 0.829, 0.05917, 0.829, 0.05917, 0.8648, 0.07826, 0.75, 0.4566, 0.7903, 0.4526, 0.7903, 0.4526, 0.75, 0.4566, 0.5783, 0.3648, 0.6039, 0.3961, 0.6039, 0.3961, 0.5783, 0.3648, 0.829, 0.05917, 0.7903, 0.04741, 0.7903, 0.04741, 0.829, 0.05917, 0.7903, 0.4526, 0.829, 0.4408, 0.829, 0.4408, 0.7903, 0.4526, 0.6039, 0.3961, 0.6352, 0.4217, 0.6352, 0.4217, 0.6039, 0.3961, 0.7903, 0.04741, 0.75, 0.04345, 0.75, 0.04345, 0.7903, 0.04741, 0.829, 0.4408, 0.8648, 0.4217, 0.8648, 0.4217, 0.829, 0.4408, 0.6352, 0.4217, 0.671, 0.4408, 0.671, 0.4408, 0.6352, 0.4217, 0.75, 0.04345, 0.7097, 0.04741, 0.7097, 0.04741, 0.75, 0.04345, 0.8648, 0.4217, 0.8961, 0.3961, 0.8961, 0.3961, 0.8648, 0.4217, 0.671, 0.4408, 0.7097, 0.4526, 0.7097, 0.4526, 0.671, 0.4408, 0.7097, 0.04741, 0.671, 0.05917, 0.671, 0.05917, 0.7097, 0.04741, 0.8961, 0.3961, 0.9217, 0.3648, 0.9217, 0.3648, 0.8961, 0.3961, 0.7097, 0.4526, 0.75, 0.4566, 0.75, 0.4566, 0.7097, 0.4526, 0.671, 0.05917, 0.6352, 0.07826, 0.6352, 0.07826, 0.671, 0.05917, 0.9217, 0.3648, 0.9408, 0.329, 0.9408, 0.329, 0.9217, 0.3648, 0.6352, 0.07826, 0.6039, 0.1039, 0.6039, 0.1039, 0.6352, 0.07826, 0.9408, 0.329, 0.9526, 0.2903, 0.9526, 0.2903, 0.9408, 0.329])
me_can00.materials.append(mat_canmetal00)
me_can00.materials.append(mat_canwrapping00)
me_can00.materials.append(mat_outline)
me_can00.use_paint_bone_selection = False
me_can00.use_paint_mask = True
me_can00.update()

# ---- objects
ob_can00 = bpy.data.objects.new('Can00', me_can00)

# ---- transforms, parenting, visibility, modifiers, constraints
ob_can00.location = (0.0, 0.0, 0.0)
_m = ob_can00.modifiers.new('Solidify', 'SOLIDIFY')
_m.thickness = 0.05
_m.offset = 1.0
_m.material_offset = 2
_m.use_flip_normals = True
_m = ob_can00.modifiers.new('Smooth by Angle', 'NODES')
_m.node_group = ng_smooth_by_angle
_m.use_pin_to_last = True
_m.show_group_selector = False

# ---- collection membership
col_collection.objects.link(ob_can00)

# ---- scene / render settings (as saved in the file)
scene.frame_start = 1; scene.frame_end = 250; scene.frame_set(1)
scene.render.engine = 'BLENDER_EEVEE_NEXT'
bpy.context.view_layer.update()

# ---- added for rendering (the .blend has no active camera and no usable light): camera, sun
cam_auto = bpy.data.cameras.new('AutoCamera')
cam_auto.lens = 50.0
cam_auto.sensor_width = 36.0
cam_auto.clip_end = 1000.0
ob_auto_camera = bpy.data.objects.new('AutoCamera', cam_auto)
scene.collection.objects.link(ob_auto_camera)
ob_auto_camera.location = (3.42565, -4.11078, 2.69146)
ob_auto_camera.rotation_euler = (1.09748, -7.21219e-08, 0.694738)
scene.camera = ob_auto_camera
light_auto_sun = bpy.data.lights.new('AutoSun', 'SUN')
light_auto_sun.energy = 3.0
light_auto_sun.angle = 0.0523599
ob_auto_sun = bpy.data.objects.new('AutoSun', light_auto_sun)
scene.collection.objects.link(ob_auto_sun)
ob_auto_sun.rotation_euler = (0.872665, 0.174533, 0.523599)
bpy.context.view_layer.update()
